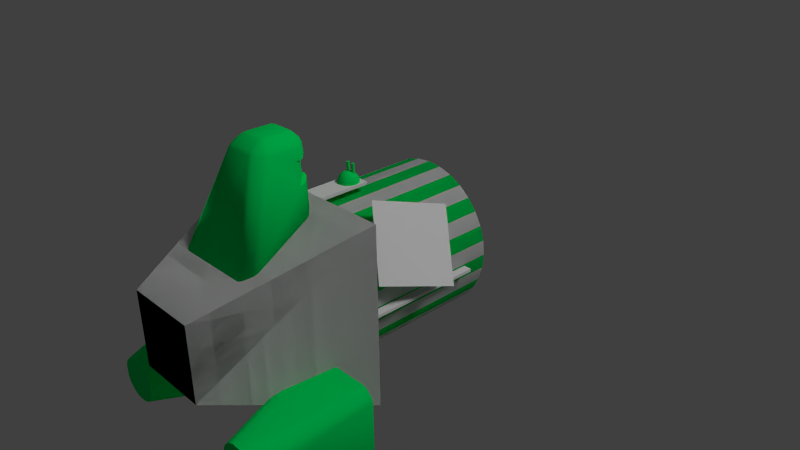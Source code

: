 # Source: Duhikycap.blend  (saved by Blender 2.65.0; exported with 4.5.12 LTS)
import bpy
from mathutils import Matrix  # noqa: F401  (used for matrix-valued properties, if any)

bpy.ops.wm.read_factory_settings(use_empty=True)
scene = bpy.context.scene
scene.name = 'Scene'

# ---- collections
col_collection_1 = bpy.data.collections.new('Collection 1'); scene.collection.children.link(col_collection_1)

# ---- materials (node trees are filled in below, after node groups)
mat_amaintexture = bpy.data.materials.new('AMainTexture')
mat_amaintexture.alpha_threshold = 0.0
mat_amaintexture.use_transparent_shadow = False
mat_amaintexture.roughness = 0.5
mat_amaintexture.line_color = (0.0, 0.0, 0.0, 1.0)
mat_fullbright = bpy.data.materials.new('Fullbright')
mat_fullbright.alpha_threshold = 0.0
mat_fullbright.use_transparent_shadow = False
mat_fullbright.diffuse_color = (0.0, 0.5972, 0.8, 1.0)
mat_fullbright.roughness = 0.5
mat_fullbright.line_color = (0.0, 0.0, 0.0, 1.0)
mat_basicmetal = bpy.data.materials.new('Basicmetal')
mat_basicmetal.alpha_threshold = 0.0
mat_basicmetal.use_transparent_shadow = False
mat_basicmetal.diffuse_color = (0.0, 0.8, 0.127, 1.0)
mat_basicmetal.roughness = 0.5
mat_basicmetal.line_color = (0.0, 0.0, 0.0, 1.0)
mat_othermetal = bpy.data.materials.new('Othermetal')
mat_othermetal.alpha_threshold = 0.0
mat_othermetal.use_transparent_shadow = False
mat_othermetal.roughness = 0.5
mat_othermetal.line_color = (0.0, 0.0, 0.0, 1.0)
mat_flatmat = bpy.data.materials.new('Flatmat')
mat_flatmat.alpha_threshold = 0.0
mat_flatmat.use_transparent_shadow = False
mat_flatmat.diffuse_color = (0.75, 0.25, 1.0, 1.0)
mat_flatmat.roughness = 0.5
mat_flatmat.line_color = (0.0, 0.0, 0.0, 1.0)

# ---- material node trees

# ---- world
world_world = bpy.data.worlds.new('World'); scene.world = world_world
world_world.color = (0.05088, 0.05088, 0.05088)
world_world.use_sun_shadow = False
world_world.sun_shadow_jitter_overblur = 0.0
world_world.cycles.sampling_method = 'MANUAL'
world_world.cycles.sample_map_resolution = 256

# ---- cameras
cam_camera = bpy.data.cameras.new('Camera')
cam_camera.clip_end = 100.0
cam_camera.lens = 35.0
cam_camera.sensor_width = 32.0
cam_camera.sensor_height = 18.0
cam_camera.ortho_scale = 7.314
cam_camera.dof.focus_distance = 0.0
cam_camera.dof.aperture_fstop = 128.0
cam_camera_001 = bpy.data.cameras.new('Camera.001')
cam_camera_001.clip_end = 100.0
cam_camera_001.lens = 35.0
cam_camera_001.sensor_width = 32.0
cam_camera_001.sensor_height = 18.0
cam_camera_001.ortho_scale = 7.314
cam_camera_001.dof.focus_distance = 0.0
cam_camera_001.dof.aperture_fstop = 128.0

# ---- lights
light_lamp = bpy.data.lights.new('Lamp', 'POINT')
light_lamp.transmission_factor = 0.0
light_lamp.cutoff_distance = 30.0
light_lamp.energy = 100.0
light_lamp.shadow_buffer_clip_start = 1.001
light_lamp.shadow_soft_size = 0.1
light_lamp.shadow_maximum_resolution = 0.006
light_lamp.use_absolute_resolution = True
light_lamp.cycles.use_multiple_importance_sampling = False
light_lamp_002 = bpy.data.lights.new('Lamp.002', 'SUN')
light_lamp_002.transmission_factor = 0.0
light_lamp_002.cutoff_distance = 30.0
light_lamp_002.angle = 0.1993
light_lamp_002.energy = 1.0
light_lamp_002.shadow_buffer_clip_start = 1.001
light_lamp_002.shadow_soft_size = 0.1
light_lamp_002.shadow_cascade_max_distance = 1000.0
light_lamp_002.cycles.use_multiple_importance_sampling = False
light_lamp_001 = bpy.data.lights.new('Lamp.001', 'SUN')
light_lamp_001.transmission_factor = 0.0
light_lamp_001.cutoff_distance = 30.0
light_lamp_001.angle = 0.1993
light_lamp_001.energy = 1.0
light_lamp_001.shadow_buffer_clip_start = 1.001
light_lamp_001.shadow_soft_size = 0.1
light_lamp_001.shadow_cascade_max_distance = 1000.0
light_lamp_001.cycles.use_multiple_importance_sampling = False

# ---- meshes
me_cylinder = bpy.data.meshes.new('Cylinder')
me_cylinder.from_pydata([(-0.152, -1.0, 1.091), (-0.152, -0.2127, 1.091), (0.152, -0.2127, 1.091), (0.152, -1.0, 1.091), (-0.152, -1.0, 1.131), (-0.152, -0.2127, 1.131), (0.152, -0.2127, 1.131), (0.152, -1.0, 1.131), (0.0, -1.0, -1.0), (0.0, 1.0, -1.0), (0.1951, -1.0, -0.9808), (0.1951, 1.0, -0.9808), (0.3827, -1.0, -0.9239), (0.3827, 1.0, -0.9239), (0.5556, -1.0, -0.8315), (0.5556, 1.0, -0.8315), (0.7071, -1.0, -0.7071), (0.7071, 1.0, -0.7071), (0.8315, -1.0, -0.5556), (0.8315, 1.0, -0.5556), (0.9239, -1.0, -0.3827), (0.9239, 1.0, -0.3827), (0.9808, -1.0, -0.1951), (0.9808, 1.0, -0.1951), (1.0, -1.0, -1.51e-07), (1.0, 1.0, 0.0), (0.9808, -1.0, 0.1951), (0.9808, 1.0, 0.1951), (0.9239, -1.0, 0.3827), (0.9239, 1.0, 0.3827), (0.8315, -1.0, 0.5556), (0.8315, 1.0, 0.5556), (0.7071, -1.0, 0.7071), (0.7071, 1.0, 0.7071), (0.5556, -1.0, 0.8315), (0.5556, 1.0, 0.8315), (0.3827, -1.0, 0.9239), (0.3827, 1.0, 0.9239), (0.1951, -1.0, 0.9808), (0.1951, 1.0, 0.9808), (-3.258e-07, -1.0, 1.0), (-3.258e-07, 1.0, 1.0), (-0.1951, -1.0, 0.9808), (-0.1951, 1.0, 0.9808), (-0.3827, -1.0, 0.9239), (-0.3827, 1.0, 0.9239), (-0.5556, -1.0, 0.8315), (-0.5556, 1.0, 0.8315), (-0.7071, -1.0, 0.7071), (-0.7071, 1.0, 0.7071), (-0.8315, -1.0, 0.5556), (-0.8315, 1.0, 0.5556), (-0.9239, -1.0, 0.3827), (-0.9239, 1.0, 0.3827), (-0.9808, -1.0, 0.1951), (-0.9808, 1.0, 0.1951), (-1.0, -1.0, -1.041e-06), (-1.0, 1.0, -8.901e-07), (-0.9808, -1.0, -0.1951), (-0.9808, 1.0, -0.1951), (-0.9239, -1.0, -0.3827), (-0.9239, 1.0, -0.3827), (-0.8315, -1.0, -0.5556), (-0.8315, 1.0, -0.5556), (-0.7071, -1.0, -0.7071), (-0.7071, 1.0, -0.7071), (-0.5556, -1.0, -0.8315), (-0.5556, 1.0, -0.8315), (-0.3827, -1.0, -0.9239), (-0.3827, 1.0, -0.9239), (-0.1951, -1.0, -0.9808), (-0.1951, 1.0, -0.9808), (0.2889, 1.462, 0.02845), (-0.5, -3.0, -0.5), (-1.2, -1.0, -1.2), (1.2, -1.0, -1.2), (0.5, -3.0, -0.5), (-0.5, -3.0, 0.5), (-1.2, -1.0, 1.2), (1.2, -1.0, 1.2), (0.5, -3.0, 0.5), (1.021, -1.0, -0.04336), (1.021, 0.6107, -0.04336), (1.128, 0.6107, -0.04336), (1.128, -1.0, -0.04336), (1.021, -1.0, -0.003791), (1.021, 0.6107, -0.003791), (1.128, 0.6107, -0.003791), (1.128, -1.0, -0.003791), (1.122, -0.9093, 0.3615), (1.406, 0.01518, 0.1073), (0.6135, -0.5393, 1.139), (0.8976, 0.3852, 0.885)], [], [(4, 5, 1, 0), (5, 6, 2, 1), (6, 7, 3, 2), (7, 4, 0, 3), (0, 1, 2, 3), (7, 6, 5, 4), (8, 9, 11, 10), (10, 11, 13, 12), (12, 13, 15, 14), (14, 15, 17, 16), (16, 17, 19, 18), (18, 19, 21, 20), (20, 21, 23, 22), (22, 23, 25, 24), (24, 25, 27, 26), (26, 27, 29, 28), (28, 29, 31, 30), (30, 31, 33, 32), (32, 33, 35, 34), (34, 35, 37, 36), (36, 37, 39, 38), (38, 39, 41, 40), (40, 41, 43, 42), (42, 43, 45, 44), (44, 45, 47, 46), (46, 47, 49, 48), (48, 49, 51, 50), (50, 51, 53, 52), (52, 53, 55, 54), (54, 55, 57, 56), (56, 57, 59, 58), (58, 59, 61, 60), (60, 61, 63, 62), (62, 63, 65, 64), (64, 65, 67, 66), (66, 67, 69, 68), (11, 9, 13), (70, 71, 9, 8), (68, 69, 71, 70), (79, 38, 40), (9, 71, 13), (71, 69, 13), (69, 67, 13), (67, 65, 13), (65, 63, 13), (63, 61, 13), (61, 59, 13), (59, 57, 13), (53, 51, 13), (51, 49, 13), (49, 47, 45), (13, 49, 45), (39, 43, 41), (39, 45, 43), (13, 45, 72), (35, 39, 37), (33, 39, 35), (31, 39, 33), (29, 39, 31), (27, 39, 29), (25, 39, 27), (23, 39, 25), (21, 39, 23), (15, 13, 17), (13, 72, 17), (39, 21, 19), (17, 39, 19), (45, 39, 72), (72, 39, 17), (77, 78, 74, 73), (40, 78, 79), (79, 80, 76, 75), (80, 77, 73, 76), (73, 74, 75, 76), (80, 79, 78, 77), (78, 40, 42), (78, 42, 44), (78, 44, 46), (78, 46, 48), (78, 48, 50), (78, 50, 52), (78, 52, 54), (78, 54, 56), (78, 56, 74), (74, 56, 58), (74, 58, 60), (74, 60, 62), (74, 62, 64), (74, 64, 66), (74, 66, 68), (74, 68, 70), (74, 70, 8), (8, 75, 74), (75, 8, 10), (75, 10, 12), (75, 12, 14), (75, 14, 16), (75, 16, 18), (75, 18, 20), (75, 20, 22), (75, 22, 24), (24, 79, 75), (79, 24, 26), (79, 26, 28), (79, 28, 30), (79, 30, 32), (79, 32, 34), (79, 34, 36), (79, 36, 38), (85, 86, 82, 81), (86, 87, 83, 82), (87, 88, 84, 83), (88, 85, 81, 84), (81, 82, 83, 84), (88, 87, 86, 85), (92, 91, 89, 90), (57, 55, 13), (55, 53, 13)])
me_cylinder.polygons.foreach_set('use_smooth', [0, 0, 0, 0, 0, 0, 1, 1, 1, 1, 1, 1, 1, 1, 1, 1, 1, 1, 1, 1, 1, 1, 1, 1, 1, 1, 1, 1, 1, 1, 1, 1, 1, 1, 1, 1, 0, 1, 1, 0, 0, 0, 0, 0, 0, 0, 0, 0, 0, 0, 0, 0, 0, 0, 0, 0, 0, 0, 0, 0, 0, 0, 0, 0, 0, 0, 0, 0, 0, 0, 0, 0, 0, 0, 0, 0, 0, 0, 0, 0, 0, 0, 0, 0, 0, 0, 0, 0, 0, 0, 0, 0, 0, 0, 0, 0, 0, 0, 0, 0, 0, 0, 0, 0, 0, 0, 0, 0, 0, 0, 0, 0, 0, 0, 0, 0, 0, 0])
me_cylinder.polygons.foreach_set('material_index', [0, 0, 0, 0, 0, 0, 0, 2, 0, 2, 0, 2, 0, 2, 0, 2, 0, 2, 0, 2, 0, 2, 0, 2, 0, 2, 0, 2, 0, 2, 0, 2, 0, 2, 0, 2, 0, 2, 0, 1, 0, 0, 0, 0, 0, 0, 0, 0, 0, 0, 0, 0, 0, 0, 4, 0, 0, 0, 0, 0, 0, 0, 0, 0, 4, 0, 0, 4, 4, 3, 1, 3, 1, 3, 3, 1, 1, 1, 1, 1, 1, 1, 1, 1, 1, 1, 1, 1, 1, 1, 1, 1, 1, 1, 1, 1, 1, 1, 1, 1, 1, 1, 1, 1, 1, 1, 1, 1, 1, 0, 0, 0, 0, 0, 0, 0, 0, 0])
_k = set([(8, 10), (8, 70), (9, 11), (9, 71), (10, 12), (11, 13), (12, 14), (13, 15), (14, 16), (15, 17), (16, 18), (17, 19), (18, 20), (19, 21), (20, 22), (21, 23), (22, 24), (23, 25), (24, 26), (25, 27), (26, 28), (27, 29), (28, 30), (29, 31), (30, 32), (31, 33), (32, 34), (33, 35), (34, 36), (35, 37), (36, 38), (37, 39), (38, 40), (39, 41), (40, 42), (41, 43), (42, 44), (43, 45), (44, 46), (45, 47), (46, 48), (47, 49), (48, 50), (49, 51), (50, 52), (51, 53), (52, 54), (53, 55), (54, 56), (55, 57), (56, 58), (57, 59), (58, 60), (59, 61), (60, 62), (61, 63), (62, 64), (63, 65), (64, 66), (65, 67), (66, 68), (67, 69), (68, 70), (69, 71)])
me_cylinder.attributes.new('sharp_edge', 'BOOLEAN', 'EDGE').data.foreach_set('value', [ (min(e.vertices), max(e.vertices)) in _k for e in me_cylinder.edges])
_uv = me_cylinder.uv_layers.new(name='UVMap')
_uv.uv.foreach_set('vector', [0.1222, 0.1204, 0.5531, 0.1204, 0.5531, 0.5514, 0.1222, 0.5514, 0.1222, 0.1204, 0.5531, 0.1204, 0.5531, 0.5514, 0.1222, 0.5514, 0.1222, 0.1204, 0.5531, 0.1204, 0.5531, 0.5514, 0.1222, 0.5514, 0.1222, 0.1204, 0.5531, 0.1204, 0.5531, 0.5514, 0.1222, 0.5514, 0.1222, 0.1204, 0.5531, 0.1204, 0.5531, 0.5514, 0.1222, 0.5514, 0.1222, 0.1204, 0.5531, 0.1204, 0.5531, 0.5514, 0.1222, 0.5514, 0.4662, 0.895, 0.4727, 0.6731, 0.5018, 0.6731, 0.4954, 0.895, 0.4954, 0.895, 0.5018, 0.6731, 0.5309, 0.6731, 0.5245, 0.895, 0.5245, 0.895, 0.5309, 0.6731, 0.5601, 0.6731, 0.5536, 0.895, 0.5536, 0.895, 0.5601, 0.6731, 0.5892, 0.6731, 0.5828, 0.895, 0.5828, 0.895, 0.5892, 0.6731, 0.6183, 0.6731, 0.6119, 0.895, 0.6119, 0.895, 0.6183, 0.6731, 0.6475, 0.6731, 0.641, 0.895, 0.641, 0.895, 0.6475, 0.6731, 0.6766, 0.6731, 0.6701, 0.895, 0.6701, 0.895, 0.6766, 0.6731, 0.7057, 0.6731, 0.6993, 0.895, 0.6993, 0.895, 0.7057, 0.6731, 0.7349, 0.6731, 0.7284, 0.895, 0.7284, 0.895, 0.7349, 0.6731, 0.764, 0.6731, 0.7575, 0.895, 0.7575, 0.895, 0.764, 0.6731, 0.7931, 0.6731, 0.7867, 0.895, 0.7867, 0.895, 0.7931, 0.6731, 0.8222, 0.6731, 0.8158, 0.895, 0.8158, 0.895, 0.8222, 0.6731, 0.8514, 0.6731, 0.8449, 0.895, 0.8449, 0.895, 0.8514, 0.6731, 0.8805, 0.6731, 0.874, 0.895, 0.874, 0.895, 0.8805, 0.6731, 0.9096, 0.6731, 0.9032, 0.8951, 0.9032, 0.8951, 0.9096, 0.6731, 0.9388, 0.6731, 0.9323, 0.8951, 0.0001725, 0.8951, 0.006592, 0.6731, 0.03572, 0.6731, 0.0293, 0.8951, 0.0293, 0.8951, 0.03572, 0.6731, 0.06485, 0.6731, 0.05843, 0.895, 0.05843, 0.895, 0.06485, 0.6731, 0.09398, 0.6731, 0.08756, 0.895, 0.08756, 0.895, 0.09398, 0.6731, 0.1231, 0.6731, 0.1167, 0.895, 0.1167, 0.895, 0.1231, 0.6731, 0.1522, 0.6731, 0.1458, 0.895, 0.1458, 0.895, 0.1522, 0.6731, 0.1814, 0.6731, 0.175, 0.895, 0.175, 0.895, 0.1814, 0.6731, 0.2105, 0.6731, 0.2041, 0.895, 0.2041, 0.895, 0.2105, 0.6731, 0.2396, 0.6731, 0.2332, 0.895, 0.2332, 0.895, 0.2396, 0.6731, 0.2688, 0.6731, 0.2623, 0.895, 0.2623, 0.895, 0.2688, 0.6731, 0.2979, 0.6731, 0.2915, 0.895, 0.2915, 0.895, 0.2979, 0.6731, 0.327, 0.6731, 0.3206, 0.895, 0.3206, 0.895, 0.327, 0.6731, 0.3562, 0.6731, 0.3497, 0.895, 0.3497, 0.895, 0.3562, 0.6731, 0.3853, 0.6731, 0.3789, 0.895, 0.3789, 0.895, 0.3853, 0.6731, 0.4144, 0.6731, 0.408, 0.895, 0.8469, 0.2645, 0.8321, 0.2717, 0.8593, 0.2538, 0.4371, 0.895, 0.4435, 0.6731, 0.4727, 0.6731, 0.4662, 0.895, 0.408, 0.895, 0.4144, 0.6731, 0.4435, 0.6731, 0.4371, 0.895, 0.9998, 0.3691, 0.8685, 0.3984, 0.8354, 0.3932, 0.8321, 0.2717, 0.811, 0.2772, 0.8593, 0.2538, 0.811, 0.2772, 0.7869, 0.2779, 0.8593, 0.2538, 0.7869, 0.2779, 0.7613, 0.2726, 0.8593, 0.2538, 0.7613, 0.2726, 0.7362, 0.2611, 0.8593, 0.2538, 0.7362, 0.2611, 0.7132, 0.2433, 0.8593, 0.2538, 0.7132, 0.2433, 0.6941, 0.2199, 0.8593, 0.2538, 0.6941, 0.2199, 0.6804, 0.1919, 0.8593, 0.2538, 0.6804, 0.1919, 0.6731, 0.1607, 0.8593, 0.2538, 0.6795, 0.1041, 0.6931, 0.07386, 0.8593, 0.2538, 0.6931, 0.07386, 0.7134, 0.04721, 0.8593, 0.2538, 0.7134, 0.04721, 0.7321, 0.03, 0.7545, 0.01819, 0.8593, 0.2538, 0.7134, 0.04721, 0.7545, 0.01819, 0.8522, 0.003594, 0.7923, 0.004638, 0.8222, 0.0001725, 0.8522, 0.003594, 0.7545, 0.01819, 0.7923, 0.004638, 0.8593, 0.2538, 0.7545, 0.01819, 0.8485, 0.1232, 0.8843, 0.006827, 0.8522, 0.003594, 0.8685, 0.003102, 0.9039, 0.01577, 0.8522, 0.003594, 0.8843, 0.006827, 0.9229, 0.03035, 0.8522, 0.003594, 0.9039, 0.01577, 0.9392, 0.05031, 0.8522, 0.003594, 0.9229, 0.03035, 0.9513, 0.07487, 0.8522, 0.003594, 0.9392, 0.05031, 0.9578, 0.1028, 0.8522, 0.003594, 0.9513, 0.07487, 0.9578, 0.1327, 0.8522, 0.003594, 0.9578, 0.1028, 0.9509, 0.1628, 0.8522, 0.003594, 0.9578, 0.1327, 0.8903, 0.2389, 0.8593, 0.2538, 0.9165, 0.2165, 0.8593, 0.2538, 0.8485, 0.1232, 0.9165, 0.2165, 0.8522, 0.003594, 0.9509, 0.1628, 0.9369, 0.1913, 0.9165, 0.2165, 0.8522, 0.003594, 0.9369, 0.1913, 0.7545, 0.01819, 0.8522, 0.003594, 0.8485, 0.1232, 0.8485, 0.1232, 0.8522, 0.003594, 0.9165, 0.2165, 0.2723, 0.4007, 0.0001725, 0.4906, 0.0001731, 0.1824, 0.2723, 0.2723, 0.8354, 0.3932, 0.6731, 0.3691, 0.9998, 0.3691, 0.6728, 0.4906, 0.4007, 0.4007, 0.4007, 0.2723, 0.6728, 0.1824, 0.4007, 0.4007, 0.2723, 0.4007, 0.2723, 0.2723, 0.4007, 0.2723, 0.2723, 0.2723, 0.1824, 0.0001725, 0.4906, 0.0001729, 0.4007, 0.2723, 0.4007, 0.4007, 0.4906, 0.6728, 0.1824, 0.6728, 0.2723, 0.4007, 0.6731, 0.3691, 0.8354, 0.3932, 0.8017, 0.3987, 0.6731, 0.3691, 0.8017, 0.3987, 0.7763, 0.4066, 0.6731, 0.3691, 0.7763, 0.4066, 0.7547, 0.4179, 0.6731, 0.3691, 0.7547, 0.4179, 0.7358, 0.4334, 0.6731, 0.3691, 0.7358, 0.4334, 0.7204, 0.4528, 0.6731, 0.3691, 0.7204, 0.4528, 0.7083, 0.4731, 0.6731, 0.3691, 0.7083, 0.4731, 0.7003, 0.4967, 0.6731, 0.3691, 0.7003, 0.4967, 0.6972, 0.5199, 0.6731, 0.3691, 0.6972, 0.5199, 0.6744, 0.6645, 0.6744, 0.6645, 0.6972, 0.5199, 0.7004, 0.5432, 0.6744, 0.6645, 0.7004, 0.5432, 0.7079, 0.5654, 0.6744, 0.6645, 0.7079, 0.5654, 0.7195, 0.5855, 0.6744, 0.6645, 0.7195, 0.5855, 0.7355, 0.6032, 0.6744, 0.6645, 0.7355, 0.6032, 0.7558, 0.6181, 0.6744, 0.6645, 0.7558, 0.6181, 0.7797, 0.6294, 0.6744, 0.6645, 0.7797, 0.6294, 0.8093, 0.6379, 0.6744, 0.6645, 0.8093, 0.6379, 0.8442, 0.6443, 0.8442, 0.6443, 0.9817, 0.6728, 0.6744, 0.6645, 0.9817, 0.6728, 0.8442, 0.6443, 0.8765, 0.6419, 0.9817, 0.6728, 0.8765, 0.6419, 0.8954, 0.637, 0.9817, 0.6728, 0.8954, 0.637, 0.9115, 0.6281, 0.9817, 0.6728, 0.9115, 0.6281, 0.9285, 0.6156, 0.9817, 0.6728, 0.9285, 0.6156, 0.9427, 0.5999, 0.9817, 0.6728, 0.9427, 0.5999, 0.9534, 0.5817, 0.9817, 0.6728, 0.9534, 0.5817, 0.9613, 0.5594, 0.9817, 0.6728, 0.9613, 0.5594, 0.9682, 0.5273, 0.9682, 0.5273, 0.9998, 0.3691, 0.9817, 0.6728, 0.9998, 0.3691, 0.9682, 0.5273, 0.965, 0.496, 0.9998, 0.3691, 0.965, 0.496, 0.9584, 0.4716, 0.9998, 0.3691, 0.9584, 0.4716, 0.9481, 0.4508, 0.9998, 0.3691, 0.9481, 0.4508, 0.9335, 0.4325, 0.9998, 0.3691, 0.9335, 0.4325, 0.9152, 0.4175, 0.9998, 0.3691, 0.9152, 0.4175, 0.8939, 0.4063, 0.9998, 0.3691, 0.8939, 0.4063, 0.8685, 0.3984, 0.1222, 0.1204, 0.5531, 0.1204, 0.5531, 0.5514, 0.1222, 0.5514, 0.1222, 0.1204, 0.5531, 0.1204, 0.5531, 0.5514, 0.1222, 0.5514, 0.1222, 0.1204, 0.5531, 0.1204, 0.5531, 0.5514, 0.1222, 0.5514, 0.1222, 0.1204, 0.5531, 0.1204, 0.5531, 0.5514, 0.1222, 0.5514, 0.1222, 0.1204, 0.5531, 0.1204, 0.5531, 0.5514, 0.1222, 0.5514, 0.1222, 0.1204, 0.5531, 0.1204, 0.5531, 0.5514, 0.1222, 0.5514, 0.4007, 0.4007, 0.2723, 0.4007, 0.2723, 0.2723, 0.4007, 0.2723, 0.6731, 0.1607, 0.6731, 0.132, 0.8593, 0.2538, 0.6731, 0.132, 0.6795, 0.1041, 0.8593, 0.2538])
me_cylinder.materials.append(mat_amaintexture)
me_cylinder.materials.append(mat_fullbright)
me_cylinder.materials.append(mat_basicmetal)
me_cylinder.materials.append(mat_othermetal)
me_cylinder.materials.append(mat_flatmat)
me_cylinder.use_remesh_preserve_volume = False
me_cylinder.use_remesh_preserve_attributes = False
me_cylinder.use_mirror_vertex_groups = False
me_cylinder.update()
me_cube_002 = bpy.data.meshes.new('Cube.002')
me_cube_002.from_pydata([(0.798, -2.904, -1.135), (0.8304, -2.904, -1.215), (0.9178, -2.904, -1.302), (0.9982, -2.904, -1.335), (0.6622, -1.501, -1.627), (0.5995, -1.501, -1.601), (0.5314, -1.501, -1.533), (0.5061, -1.501, -1.471), (1.648, -1.501, -1.471), (1.623, -1.501, -1.533), (1.554, -1.501, -1.601), (1.492, -1.501, -1.627), (1.156, -2.904, -1.335), (1.236, -2.904, -1.302), (1.324, -2.904, -1.215), (1.356, -2.904, -1.135), (0.9982, -2.904, -0.7768), (0.9178, -2.904, -0.8092), (0.8304, -2.904, -0.8966), (0.798, -2.904, -0.9769), (0.5061, -1.501, -0.641), (0.5314, -1.501, -0.5783), (0.5995, -1.501, -0.5101), (0.6622, -1.501, -0.4848), (1.492, -1.501, -0.4848), (1.554, -1.501, -0.5101), (1.623, -1.501, -0.5783), (1.648, -1.501, -0.641), (1.356, -2.904, -0.9769), (1.324, -2.904, -0.8966), (1.236, -2.904, -0.8092), (1.156, -2.904, -0.7768)], [], [(17, 22, 21, 18), (25, 30, 29, 26), (3, 4, 11, 12), (31, 24, 23, 16), (19, 20, 7, 0), (16, 31, 28), (27, 28, 15, 8), (13, 10, 9, 14), (16, 23, 22, 17), (20, 19, 18, 21), (4, 3, 2, 5), (0, 7, 6, 1), (24, 31, 30, 25), (28, 27, 26, 29), (12, 11, 10, 13), (8, 15, 14, 9), (5, 2, 1, 6), (17, 16, 18), (19, 18, 16), (19, 16, 28), (15, 14, 12), (29, 28, 30), (19, 28, 15), (0, 19, 15), (1, 0, 2), (3, 2, 0), (31, 30, 28), (12, 3, 0), (14, 13, 12), (0, 15, 12), (23, 24, 8), (20, 21, 23), (9, 10, 11), (24, 25, 27), (7, 20, 8), (5, 6, 7), (7, 8, 4), (27, 8, 24), (4, 5, 7), (11, 4, 8), (8, 9, 11), (25, 26, 27), (21, 22, 23), (20, 23, 8)])
me_cube_002.polygons.foreach_set('use_smooth', [1, 1, 1, 1, 1, 0, 1, 1, 1, 1, 1, 1, 1, 1, 1, 1, 1, 0, 0, 0, 0, 0, 0, 0, 0, 0, 0, 0, 0, 0, 0, 0, 0, 0, 0, 0, 0, 0, 0, 0, 0, 0, 0, 0])
_k = set([(0, 1), (0, 19), (1, 2), (2, 3), (3, 12), (4, 5), (4, 11), (5, 6), (6, 7), (7, 20), (8, 9), (8, 27), (9, 10), (10, 11), (12, 13), (13, 14), (14, 15), (15, 28), (16, 17), (16, 31), (17, 18), (18, 19), (20, 21), (21, 22), (22, 23), (23, 24), (24, 25), (25, 26), (26, 27), (28, 29), (29, 30), (30, 31)])
me_cube_002.attributes.new('sharp_edge', 'BOOLEAN', 'EDGE').data.foreach_set('value', [ (min(e.vertices), max(e.vertices)) in _k for e in me_cube_002.edges])
_uv = me_cube_002.uv_layers.new(name='UVMap')
_uv.uv.foreach_set('vector', [0.000327, 0.1756, 0.3721, 0.2548, 0.3721, 0.2367, 0.000327, 0.1524, 0.6092, 0.6272, 0.5248, 0.2554, 0.548, 0.2554, 0.6272, 0.6272, 0.7335, 0.2554, 0.6445, 0.6272, 0.8643, 0.6272, 0.7753, 0.2554, 0.5036, 0.2554, 0.5926, 0.6272, 0.3728, 0.6272, 0.4618, 0.2554, 0.000327, 0.1311, 0.3721, 0.2201, 0.3721, 0.000327, 0.000327, 0.08934, 0.1226, 0.8491, 0.1644, 0.8491, 0.2174, 0.7961, 0.3721, 0.4752, 0.000327, 0.3862, 0.000327, 0.3444, 0.3721, 0.2554, 0.3728, 0.07955, 0.7446, 0.000327, 0.7446, 0.01839, 0.3728, 0.1027, 0.9705, 0.2554, 0.8815, 0.6272, 0.8649, 0.6272, 0.9493, 0.2554, 0.3721, 0.2201, 0.000327, 0.1311, 0.000327, 0.1524, 0.3721, 0.2367, 0.6445, 0.6272, 0.7335, 0.2554, 0.7122, 0.2554, 0.6279, 0.6272, 0.3728, 0.2548, 0.7446, 0.1658, 0.7446, 0.1492, 0.3728, 0.2335, 0.5926, 0.6272, 0.5036, 0.2554, 0.5248, 0.2554, 0.6092, 0.6272, 0.000327, 0.3862, 0.3721, 0.4752, 0.3721, 0.4918, 0.000327, 0.4075, 0.6759, 0.6279, 0.7649, 0.9997, 0.7816, 0.9997, 0.6972, 0.6279, 0.7446, 0.03499, 0.3728, 0.124, 0.3728, 0.1027, 0.7446, 0.01839, 0.7446, 0.1311, 0.3728, 0.2103, 0.3728, 0.2335, 0.7446, 0.1492, 0.1014, 0.8405, 0.1226, 0.8491, 0.0782, 0.8173, 0.06961, 0.7961, 0.0782, 0.8173, 0.1226, 0.8491, 0.06961, 0.7961, 0.1226, 0.8491, 0.2174, 0.7961, 0.7983, 0.05336, 0.7897, 0.03207, 0.7452, 0.000327, 0.7897, 0.223, 0.7983, 0.2017, 0.7665, 0.2462, 0.06961, 0.7961, 0.2174, 0.7961, 0.2174, 0.7543, 0.2243, 0.8073, 0.2243, 0.8491, 0.3721, 0.8073, 0.7538, 0.1027, 0.7452, 0.124, 0.777, 0.07955, 0.7983, 0.07097, 0.777, 0.07955, 0.7452, 0.124, 0.7452, 0.2548, 0.7665, 0.2462, 0.7983, 0.2017, 0.84, 0.1247, 0.7983, 0.1247, 0.7452, 0.1777, 0.7897, 0.03207, 0.7665, 0.008914, 0.7452, 0.000327, 0.2243, 0.8073, 0.3721, 0.8073, 0.3191, 0.7543, 0.4141, 0.889, 0.6339, 0.889, 0.6753, 0.6279, 0.3728, 0.8477, 0.3795, 0.8643, 0.4141, 0.889, 0.3241, 0.8745, 0.306, 0.8564, 0.2894, 0.8497, 0.000327, 0.7536, 0.01693, 0.7469, 0.04169, 0.7123, 0.06961, 0.5338, 0.06961, 0.7536, 0.3721, 0.5338, 0.09437, 0.4992, 0.07631, 0.5172, 0.06961, 0.5338, 0.06961, 0.5338, 0.3721, 0.5338, 0.111, 0.4925, 0.04169, 0.7123, 0.04169, 0.4925, 0.000327, 0.7536, 0.111, 0.4925, 0.09437, 0.4992, 0.06961, 0.5338, 0.2894, 0.8497, 0.06961, 0.8497, 0.3308, 0.8911, 0.3308, 0.8911, 0.3241, 0.8745, 0.2894, 0.8497, 0.01693, 0.7469, 0.03499, 0.7289, 0.04169, 0.7123, 0.3795, 0.8643, 0.3975, 0.8823, 0.4141, 0.889, 0.3728, 0.8477, 0.4141, 0.889, 0.6753, 0.6279])
me_cube_002.materials.append(mat_basicmetal)
me_cube_002.use_remesh_preserve_volume = False
me_cube_002.use_remesh_preserve_attributes = False
me_cube_002.use_mirror_vertex_groups = False
me_cube_002.update()
me_cube_001 = bpy.data.meshes.new('Cube.001')
me_cube_001.from_pydata([(0.798, -2.904, -1.135), (0.8304, -2.904, -1.215), (0.9178, -2.904, -1.302), (0.9982, -2.904, -1.335), (0.6622, -1.501, -1.627), (0.5995, -1.501, -1.601), (0.5314, -1.501, -1.533), (0.5061, -1.501, -1.471), (1.648, -1.501, -1.471), (1.623, -1.501, -1.533), (1.554, -1.501, -1.601), (1.492, -1.501, -1.627), (1.156, -2.904, -1.335), (1.236, -2.904, -1.302), (1.324, -2.904, -1.215), (1.356, -2.904, -1.135), (0.9982, -2.904, -0.7768), (0.9178, -2.904, -0.8092), (0.8304, -2.904, -0.8966), (0.798, -2.904, -0.9769), (0.5061, -1.501, -0.641), (0.5314, -1.501, -0.5783), (0.5995, -1.501, -0.5101), (0.6622, -1.501, -0.4848), (1.492, -1.501, -0.4848), (1.554, -1.501, -0.5101), (1.623, -1.501, -0.5783), (1.648, -1.501, -0.641), (1.356, -2.904, -0.9769), (1.324, -2.904, -0.8966), (1.236, -2.904, -0.8092), (1.156, -2.904, -0.7768)], [], [(17, 22, 21, 18), (25, 30, 29, 26), (3, 4, 11, 12), (31, 24, 23, 16), (19, 20, 7, 0), (16, 31, 28), (27, 28, 15, 8), (13, 10, 9, 14), (16, 23, 22, 17), (20, 19, 18, 21), (4, 3, 2, 5), (0, 7, 6, 1), (24, 31, 30, 25), (28, 27, 26, 29), (12, 11, 10, 13), (8, 15, 14, 9), (5, 2, 1, 6), (17, 16, 18), (19, 18, 16), (19, 16, 28), (15, 14, 12), (29, 28, 30), (19, 28, 15), (0, 19, 15), (1, 0, 2), (3, 2, 0), (31, 30, 28), (12, 3, 0), (14, 13, 12), (0, 15, 12), (23, 24, 8), (20, 21, 23), (9, 10, 11), (24, 25, 27), (7, 20, 8), (5, 6, 7), (7, 8, 4), (27, 8, 24), (4, 5, 7), (11, 4, 8), (8, 9, 11), (25, 26, 27), (21, 22, 23), (20, 23, 8)])
me_cube_001.polygons.foreach_set('use_smooth', [1, 1, 1, 1, 1, 0, 1, 1, 1, 1, 1, 1, 1, 1, 1, 1, 1, 0, 0, 0, 0, 0, 0, 0, 0, 0, 0, 0, 0, 0, 0, 0, 0, 0, 0, 0, 0, 0, 0, 0, 0, 0, 0, 0])
_k = set([(0, 1), (0, 19), (1, 2), (2, 3), (3, 12), (4, 5), (4, 11), (5, 6), (6, 7), (7, 20), (8, 9), (8, 27), (9, 10), (10, 11), (12, 13), (13, 14), (14, 15), (15, 28), (16, 17), (16, 31), (17, 18), (18, 19), (20, 21), (21, 22), (22, 23), (23, 24), (24, 25), (25, 26), (26, 27), (28, 29), (29, 30), (30, 31)])
me_cube_001.attributes.new('sharp_edge', 'BOOLEAN', 'EDGE').data.foreach_set('value', [ (min(e.vertices), max(e.vertices)) in _k for e in me_cube_001.edges])
_uv = me_cube_001.uv_layers.new(name='UVMap')
_uv.uv.foreach_set('vector', [0.000327, 0.1756, 0.3721, 0.2548, 0.3721, 0.2367, 0.000327, 0.1524, 0.6092, 0.6272, 0.5248, 0.2554, 0.548, 0.2554, 0.6272, 0.6272, 0.7335, 0.2554, 0.6445, 0.6272, 0.8643, 0.6272, 0.7753, 0.2554, 0.5036, 0.2554, 0.5926, 0.6272, 0.3728, 0.6272, 0.4618, 0.2554, 0.000327, 0.1311, 0.3721, 0.2201, 0.3721, 0.000327, 0.000327, 0.08934, 0.1226, 0.8491, 0.1644, 0.8491, 0.2174, 0.7961, 0.3721, 0.4752, 0.000327, 0.3862, 0.000327, 0.3444, 0.3721, 0.2554, 0.3728, 0.07955, 0.7446, 0.000327, 0.7446, 0.01839, 0.3728, 0.1027, 0.9705, 0.2554, 0.8815, 0.6272, 0.8649, 0.6272, 0.9493, 0.2554, 0.3721, 0.2201, 0.000327, 0.1311, 0.000327, 0.1524, 0.3721, 0.2367, 0.6445, 0.6272, 0.7335, 0.2554, 0.7122, 0.2554, 0.6279, 0.6272, 0.3728, 0.2548, 0.7446, 0.1658, 0.7446, 0.1492, 0.3728, 0.2335, 0.5926, 0.6272, 0.5036, 0.2554, 0.5248, 0.2554, 0.6092, 0.6272, 0.000327, 0.3862, 0.3721, 0.4752, 0.3721, 0.4918, 0.000327, 0.4075, 0.6759, 0.6279, 0.7649, 0.9997, 0.7816, 0.9997, 0.6972, 0.6279, 0.7446, 0.03499, 0.3728, 0.124, 0.3728, 0.1027, 0.7446, 0.01839, 0.7446, 0.1311, 0.3728, 0.2103, 0.3728, 0.2335, 0.7446, 0.1492, 0.1014, 0.8405, 0.1226, 0.8491, 0.0782, 0.8173, 0.06961, 0.7961, 0.0782, 0.8173, 0.1226, 0.8491, 0.06961, 0.7961, 0.1226, 0.8491, 0.2174, 0.7961, 0.7983, 0.05336, 0.7897, 0.03207, 0.7452, 0.000327, 0.7897, 0.223, 0.7983, 0.2017, 0.7665, 0.2462, 0.06961, 0.7961, 0.2174, 0.7961, 0.2174, 0.7543, 0.2243, 0.8073, 0.2243, 0.8491, 0.3721, 0.8073, 0.7538, 0.1027, 0.7452, 0.124, 0.777, 0.07955, 0.7983, 0.07097, 0.777, 0.07955, 0.7452, 0.124, 0.7452, 0.2548, 0.7665, 0.2462, 0.7983, 0.2017, 0.84, 0.1247, 0.7983, 0.1247, 0.7452, 0.1777, 0.7897, 0.03207, 0.7665, 0.008914, 0.7452, 0.000327, 0.2243, 0.8073, 0.3721, 0.8073, 0.3191, 0.7543, 0.4141, 0.889, 0.6339, 0.889, 0.6753, 0.6279, 0.3728, 0.8477, 0.3795, 0.8643, 0.4141, 0.889, 0.3241, 0.8745, 0.306, 0.8564, 0.2894, 0.8497, 0.000327, 0.7536, 0.01693, 0.7469, 0.04169, 0.7123, 0.06961, 0.5338, 0.06961, 0.7536, 0.3721, 0.5338, 0.09437, 0.4992, 0.07631, 0.5172, 0.06961, 0.5338, 0.06961, 0.5338, 0.3721, 0.5338, 0.111, 0.4925, 0.04169, 0.7123, 0.04169, 0.4925, 0.000327, 0.7536, 0.111, 0.4925, 0.09437, 0.4992, 0.06961, 0.5338, 0.2894, 0.8497, 0.06961, 0.8497, 0.3308, 0.8911, 0.3308, 0.8911, 0.3241, 0.8745, 0.2894, 0.8497, 0.01693, 0.7469, 0.03499, 0.7289, 0.04169, 0.7123, 0.3795, 0.8643, 0.3975, 0.8823, 0.4141, 0.889, 0.3728, 0.8477, 0.4141, 0.889, 0.6753, 0.6279])
me_cube_001.materials.append(mat_basicmetal)
me_cube_001.use_remesh_preserve_volume = False
me_cube_001.use_remesh_preserve_attributes = False
me_cube_001.use_mirror_vertex_groups = False
me_cube_001.update()
me_cube = bpy.data.meshes.new('Cube')
me_cube.from_pydata([(-0.4858, -0.8807, -0.966), (-0.5309, -0.8552, -0.9567), (-0.5982, -0.7453, -0.9177), (-0.6067, -0.6841, -0.8958), (-0.4116, 0.1452, -0.6032), (-0.3829, 0.1912, -0.587), (-0.2701, 0.2803, -0.5554), (-0.2191, 0.2982, -0.5491), (0.2221, 0.2982, -0.5491), (0.2721, 0.2792, -0.5558), (0.3756, 0.1896, -0.5877), (0.4017, 0.1426, -0.6044), (0.6046, -0.6848, -0.8968), (0.5976, -0.7461, -0.9186), (0.5333, -0.8547, -0.9568), (0.4888, -0.8807, -0.966), (-0.1718, -0.4028, 0.2287), (-0.1618, -0.3688, 0.2709), (-0.2117, -0.3412, 0.2718), (-0.2197, -0.3814, 0.2282), (-0.198, -0.2533, 0.3314), (-0.1416, -0.2397, 0.3583), (-0.1382, -0.188, 0.3742), (-0.1882, -0.1933, 0.356), (-0.2726, -0.274, 0.2681), (-0.2945, -0.2228, 0.2658), (-0.3206, -0.2386, 0.2196), (-0.3036, -0.2892, 0.2232), (-0.326, 0.1426, 0.2201), (-0.298, 0.1423, 0.266), (-0.2679, 0.1934, 0.2694), (-0.3016, 0.1895, 0.2194), (-0.1936, 0.1931, 0.3304), (-0.1883, 0.1417, 0.3561), (-0.1382, 0.1416, 0.3742), (-0.1398, 0.1899, 0.3541), (-0.1989, 0.2551, 0.2684), (-0.1473, 0.2782, 0.2658), (-0.1514, 0.2982, 0.2175), (-0.2014, 0.2798, 0.2179), (0.1544, 0.2982, 0.2175), (0.1503, 0.2782, 0.2658), (0.2017, 0.2546, 0.2684), (0.2037, 0.2791, 0.2179), (0.1965, 0.1932, 0.3298), (0.1428, 0.1899, 0.3541), (0.1412, 0.1416, 0.3742), (0.1909, 0.1417, 0.3556), (0.2679, 0.1936, 0.2692), (0.2969, 0.1423, 0.2659), (0.3229, 0.1426, 0.2195), (0.3004, 0.1897, 0.219), (0.3167, -0.2386, 0.2179), (0.2926, -0.2227, 0.2648), (0.2717, -0.2742, 0.2673), (0.3017, -0.2894, 0.222), (0.2008, -0.2538, 0.3303), (0.1908, -0.1934, 0.3555), (0.1412, -0.188, 0.3742), (0.1446, -0.2397, 0.3583), (0.2143, -0.3404, 0.2717), (0.1648, -0.3688, 0.2709), (0.1748, -0.4028, 0.2287), (0.2222, -0.3809, 0.2279), (-0.174, 0.2982, 0.09478), (-0.1965, 0.2982, -0.1607), (-0.2472, 0.2801, -0.1648), (-0.2243, 0.28, 0.09295), (-0.3831, 0.1443, -0.196), (-0.3546, 0.1435, 0.07849), (-0.3287, 0.1901, 0.08337), (-0.3558, 0.1907, -0.1854), (0.3492, 0.1426, 0.07768), (0.3754, 0.1426, -0.1969), (0.3505, 0.1896, -0.186), (0.3255, 0.1897, 0.08293), (0.1996, 0.2982, -0.1607), (0.177, 0.2982, 0.09478), (0.2265, 0.2791, 0.09276), (0.2493, 0.2791, -0.1651), (-0.174, 0.2428, 0.09478), (-0.1965, 0.2428, -0.1607), (-0.2472, 0.2247, -0.1648), (-0.2243, 0.2246, 0.09295), (-0.3925, 0.0889, -0.196), (-0.3542, 0.08806, 0.07849), (-0.3287, 0.1347, 0.08337), (-0.3558, 0.1352, -0.1854), (0.3486, 0.08717, 0.07768), (0.3854, 0.08717, -0.1969), (0.3505, 0.1342, -0.186), (0.3255, 0.1343, 0.08293), (0.1996, 0.2428, -0.1607), (0.177, 0.2428, 0.09478), (0.2265, 0.2237, 0.09276), (0.2493, 0.2237, -0.1651)], [], [(84, 4, 3), (63, 14, 13, 55), (30, 32, 36), (74, 10, 9, 79), (59, 21, 17, 61), (35, 45, 41, 37), (47, 57, 53, 49), (13, 15, 12), (58, 46, 34, 22), (65, 76, 8, 7), (62, 16, 0, 15), (42, 44, 48), (52, 88, 50), (54, 56, 60), (18, 20, 24), (23, 33, 29, 25), (66, 6, 5, 71), (16, 17, 18, 19), (20, 21, 22, 23), (24, 25, 26, 27), (28, 29, 30, 31), (32, 33, 34, 35), (36, 37, 38, 39), (40, 41, 42, 43), (44, 45, 46, 47), (48, 49, 50, 51), (52, 53, 54, 55), (56, 57, 58, 59), (60, 61, 62, 63), (17, 21, 20, 18), (23, 25, 24, 20), (27, 19, 18, 24), (29, 33, 32, 30), (35, 37, 36, 32), (39, 31, 30, 36), (41, 45, 44, 42), (47, 49, 48, 44), (51, 43, 42, 48), (53, 57, 56, 54), (59, 61, 60, 56), (63, 55, 54, 60), (22, 34, 33, 23), (28, 26, 25, 29), (65, 7, 6, 66), (69, 28, 31, 70), (0, 16, 19, 1), (26, 3, 2, 27), (34, 46, 45, 35), (40, 38, 37, 41), (73, 11, 10, 74), (77, 40, 43, 78), (46, 58, 57, 47), (52, 50, 49, 53), (62, 15, 14, 63), (12, 52, 55, 13), (58, 22, 21, 59), (16, 62, 61, 17), (1, 19, 27, 2), (7, 11, 4), (3, 12, 0), (15, 0, 12), (8, 9, 10), (3, 4, 11), (3, 11, 12), (1, 2, 0), (2, 3, 0), (4, 5, 7), (5, 6, 7), (11, 7, 8), (10, 11, 8), (14, 15, 13), (51, 75, 78, 43), (72, 50, 88), (38, 40, 77, 64), (66, 71, 87, 82), (39, 67, 70, 31), (73, 74, 90, 89), (38, 64, 67, 39), (70, 67, 83, 86), (4, 68, 71, 5), (75, 72, 88, 91), (50, 72, 75, 51), (76, 65, 81, 92), (8, 76, 79, 9), (69, 70, 86, 85), (91, 90, 95, 94), (80, 93, 92, 81), (83, 82, 87, 86), (80, 81, 82, 83), (84, 85, 86, 87), (88, 89, 90, 91), (92, 93, 94, 95), (79, 76, 92, 95), (67, 64, 80, 83), (78, 75, 91, 94), (77, 78, 94, 93), (65, 66, 82, 81), (74, 79, 95, 90), (84, 68, 4), (71, 68, 84, 87), (64, 77, 93, 80), (52, 89, 88), (12, 89, 52), (89, 12, 11), (73, 89, 11), (26, 84, 3), (26, 85, 84), (28, 85, 26), (69, 85, 28)])
me_cube.polygons.foreach_set('use_smooth', [1, 1, 1, 1, 1, 1, 1, 1, 1, 1, 1, 1, 1, 1, 1, 1, 1, 1, 1, 1, 1, 1, 1, 1, 1, 1, 1, 1, 1, 1, 1, 1, 1, 1, 1, 1, 1, 1, 1, 1, 1, 1, 1, 1, 1, 1, 1, 1, 1, 1, 1, 1, 1, 1, 1, 1, 1, 1, 1, 1, 1, 1, 1, 1, 1, 1, 1, 1, 1, 1, 1, 1, 1, 1, 0, 1, 0, 1, 0, 1, 0, 1, 0, 1, 0, 1, 1, 1, 1, 1, 1, 1, 0, 0, 0, 0, 0, 0, 1, 0, 0, 1, 1, 1, 1, 1, 1, 1, 1])
_k = set([(64, 67), (64, 77), (65, 66), (65, 76), (66, 71), (67, 70), (68, 71), (68, 84), (69, 70), (69, 85), (72, 75), (72, 88), (73, 74), (73, 89), (74, 79), (75, 78), (76, 79), (77, 78), (80, 83), (80, 93), (81, 82), (81, 92), (82, 87), (83, 86), (84, 85), (84, 87), (85, 86), (88, 89), (88, 91), (89, 90), (90, 95), (91, 94), (92, 95), (93, 94)])
me_cube.attributes.new('sharp_edge', 'BOOLEAN', 'EDGE').data.foreach_set('value', [ (min(e.vertices), max(e.vertices)) in _k for e in me_cube.edges])
_uv = me_cube.uv_layers.new(name='UVMap')
_uv.uv.foreach_set('vector', [0.6166, 0.5879, 0.6335, 0.4653, 0.3839, 0.3773, 0.5081, 0.3569, 0.3655, 0.0003167, 0.3982, 0.01184, 0.5357, 0.3551, 0.1949, 0.8982, 0.2172, 0.8981, 0.2157, 0.9167, 0.5863, 0.8502, 0.5938, 0.7293, 0.5627, 0.7389, 0.5558, 0.8565, 0.319, 0.7678, 0.2329, 0.7678, 0.2268, 0.729, 0.3251, 0.729, 0.2334, 0.8971, 0.3185, 0.8971, 0.3208, 0.9237, 0.2312, 0.9237, 0.333, 0.8826, 0.3329, 0.7818, 0.3636, 0.7729, 0.3649, 0.8828, 0.3628, 0.04083, 0.33, 0.0003167, 0.3649, 0.05926, 0.318, 0.7834, 0.318, 0.8826, 0.2339, 0.8826, 0.2339, 0.7834, 0.4216, 0.8578, 0.5408, 0.8578, 0.5476, 0.7409, 0.4148, 0.7409, 0.257, 0.7154, 0.1527, 0.7154, 0.05816, 0.3558, 0.3515, 0.3558, 0.3362, 0.9166, 0.3346, 0.8981, 0.3561, 0.8982, 0.551, 0.3539, 0.649, 0.3117, 0.6657, 0.3544, 0.3573, 0.7574, 0.3359, 0.7636, 0.34, 0.7375, 0.2118, 0.7373, 0.2159, 0.7637, 0.1935, 0.7575, 0.2189, 0.7818, 0.2188, 0.8826, 0.1858, 0.8828, 0.1869, 0.7729, 0.4064, 0.8566, 0.3995, 0.739, 0.3655, 0.7295, 0.3737, 0.8504, 0.1527, 0.7154, 0.1557, 0.728, 0.1406, 0.7283, 0.1382, 0.7152, 0.2159, 0.7637, 0.2329, 0.7678, 0.2339, 0.7834, 0.2189, 0.7818, 0.5074, 0.7276, 0.5228, 0.7269, 0.518, 0.713, 0.5028, 0.7141, 0.6327, 0.7131, 0.6326, 0.7269, 0.648, 0.7279, 0.6469, 0.7129, 0.2172, 0.8981, 0.2188, 0.8826, 0.2339, 0.8826, 0.2334, 0.8971, 0.436, 0.9994, 0.4515, 0.9986, 0.4503, 0.9841, 0.4352, 0.9842, 0.5423, 0.9841, 0.5411, 0.9986, 0.5565, 0.9994, 0.5572, 0.9842, 0.3346, 0.8981, 0.3185, 0.8971, 0.318, 0.8826, 0.333, 0.8826, 0.681, 0.3693, 0.6656, 0.3683, 0.6657, 0.3544, 0.6799, 0.3542, 0.551, 0.3539, 0.5557, 0.368, 0.5402, 0.3687, 0.5357, 0.3551, 0.3359, 0.7636, 0.3329, 0.7818, 0.318, 0.7834, 0.319, 0.7678, 0.2689, 0.7283, 0.254, 0.728, 0.257, 0.7154, 0.2712, 0.7151, 0.2268, 0.729, 0.2329, 0.7678, 0.2159, 0.7637, 0.2118, 0.7373, 0.2189, 0.7818, 0.1869, 0.7729, 0.1935, 0.7575, 0.2159, 0.7637, 0.5028, 0.7141, 0.475, 0.7156, 0.4871, 0.7287, 0.5074, 0.7276, 0.1858, 0.8828, 0.2188, 0.8826, 0.2172, 0.8981, 0.1949, 0.8982, 0.2334, 0.8971, 0.2312, 0.9237, 0.2157, 0.9167, 0.2172, 0.8981, 0.4352, 0.9842, 0.4051, 0.9846, 0.4152, 0.9997, 0.436, 0.9994, 0.3208, 0.9237, 0.3185, 0.8971, 0.3346, 0.8981, 0.3362, 0.9166, 0.333, 0.8826, 0.3649, 0.8828, 0.3561, 0.8982, 0.3346, 0.8981, 0.5863, 0.9845, 0.5572, 0.9842, 0.5565, 0.9994, 0.5765, 0.9996, 0.3636, 0.7729, 0.3329, 0.7818, 0.3359, 0.7636, 0.3573, 0.7574, 0.319, 0.7678, 0.3251, 0.729, 0.34, 0.7375, 0.3359, 0.7636, 0.5081, 0.3569, 0.5357, 0.3551, 0.5402, 0.3687, 0.5203, 0.3701, 0.2339, 0.7834, 0.2339, 0.8826, 0.2188, 0.8826, 0.2189, 0.7818, 0.6327, 0.7131, 0.518, 0.713, 0.5228, 0.7269, 0.6326, 0.7269, 0.4216, 0.8578, 0.4148, 0.7409, 0.3995, 0.739, 0.4064, 0.8566, 0.633, 0.6705, 0.6327, 0.7131, 0.6469, 0.7129, 0.647, 0.672, 0.8662, 0.01047, 0.9607, 0.3701, 0.9463, 0.3699, 0.8526, 0.01327, 0.518, 0.713, 0.3839, 0.3773, 0.3655, 0.3707, 0.5028, 0.7141, 0.2339, 0.8826, 0.318, 0.8826, 0.3185, 0.8971, 0.2334, 0.8971, 0.5423, 0.9841, 0.4503, 0.9841, 0.4515, 0.9986, 0.5411, 0.9986, 0.8977, 0.9252, 0.8977, 0.8026, 0.9118, 0.8076, 0.9119, 0.9285, 0.5491, 0.9471, 0.5423, 0.9841, 0.5572, 0.9842, 0.564, 0.9465, 0.318, 0.8826, 0.318, 0.7834, 0.3329, 0.7818, 0.333, 0.8826, 0.551, 0.3539, 0.6657, 0.3544, 0.6656, 0.3683, 0.5557, 0.368, 0.257, 0.7154, 0.3515, 0.3558, 0.3649, 0.3585, 0.2712, 0.7151, 0.6671, 0.3772, 0.8014, 0.7127, 0.7861, 0.714, 0.6487, 0.3707, 0.318, 0.7834, 0.2339, 0.7834, 0.2329, 0.7678, 0.319, 0.7678, 0.1527, 0.7154, 0.257, 0.7154, 0.254, 0.728, 0.1557, 0.728, 0.6816, 0.01342, 0.8242, 0.3701, 0.852, 0.3686, 0.7147, 0.02518, 0.117, 0.3551, 0.3038, 0.3083, 0.05903, 0.3091, 0.0003167, 0.05949, 0.3649, 0.05926, 0.03672, 0.0003167, 0.33, 0.0003167, 0.03672, 0.0003167, 0.3649, 0.05926, 0.2498, 0.3551, 0.2648, 0.3494, 0.296, 0.3224, 0.0003167, 0.05949, 0.05903, 0.3091, 0.3038, 0.3083, 0.0003167, 0.05949, 0.3038, 0.3083, 0.3649, 0.05926, 0.02313, 0.007983, 0.002879, 0.04107, 0.03672, 0.0003167, 0.002879, 0.04107, 0.0003167, 0.05949, 0.03672, 0.0003167, 0.05903, 0.3091, 0.06768, 0.3229, 0.117, 0.3551, 0.06768, 0.3229, 0.1016, 0.3497, 0.117, 0.3551, 0.3038, 0.3083, 0.117, 0.3551, 0.2498, 0.3551, 0.296, 0.3224, 0.3038, 0.3083, 0.2498, 0.3551, 0.3434, 0.008138, 0.33, 0.0003167, 0.3628, 0.04083, 0.5863, 0.9845, 0.5938, 0.9436, 0.564, 0.9465, 0.5572, 0.9842, 0.6657, 0.3117, 0.6657, 0.3544, 0.649, 0.3117, 0.4503, 0.9841, 0.5423, 0.9841, 0.5491, 0.9471, 0.4435, 0.9471, 0.1745, 0.9824, 0.1418, 0.9555, 0.1418, 0.9388, 0.1745, 0.9657, 0.4352, 0.9842, 0.4284, 0.9466, 0.3969, 0.9437, 0.4051, 0.9846, 0.3619, 0.941, 0.3544, 0.9552, 0.3544, 0.9385, 0.3649, 0.9243, 0.4503, 0.9841, 0.4435, 0.9471, 0.4284, 0.9466, 0.4352, 0.9842, 0.6565, 0.9601, 0.6879, 0.9872, 0.6879, 0.9705, 0.6565, 0.9434, 0.6335, 0.4653, 0.6333, 0.5879, 0.6472, 0.5911, 0.6474, 0.4702, 0.8533, 0.96, 0.8605, 0.9458, 0.8603, 0.9291, 0.8533, 0.9433, 0.6657, 0.3544, 0.6657, 0.3117, 0.6798, 0.3133, 0.6799, 0.3542, 0.309, 0.9879, 0.1897, 0.9879, 0.1897, 0.9712, 0.309, 0.9712, 0.5476, 0.7409, 0.5408, 0.8578, 0.5558, 0.8565, 0.5627, 0.7389, 0.6487, 0.9461, 0.6565, 0.9601, 0.6565, 0.9434, 0.6488, 0.9294, 0.5863, 0.9394, 0.5938, 0.8584, 0.5633, 0.8647, 0.5565, 0.9423, 0.4359, 0.9429, 0.5416, 0.9429, 0.5484, 0.866, 0.4291, 0.866, 0.4208, 0.9424, 0.4139, 0.8648, 0.3812, 0.8586, 0.3894, 0.9395, 0.4359, 0.9429, 0.4291, 0.866, 0.4139, 0.8648, 0.4208, 0.9424, 0.6166, 0.5879, 0.6163, 0.6705, 0.6303, 0.672, 0.6305, 0.5911, 0.649, 0.3117, 0.649, 0.229, 0.6632, 0.2323, 0.6632, 0.3133, 0.5484, 0.866, 0.5416, 0.9429, 0.5565, 0.9423, 0.5633, 0.8647, 0.3239, 0.9821, 0.309, 0.9879, 0.309, 0.9712, 0.3239, 0.9654, 0.6879, 0.9872, 0.703, 0.9927, 0.703, 0.976, 0.6879, 0.9705, 0.8236, 0.9869, 0.8533, 0.96, 0.8533, 0.9433, 0.8236, 0.9702, 0.8087, 0.9927, 0.8236, 0.9869, 0.8236, 0.9702, 0.8087, 0.976, 0.1897, 0.9879, 0.1745, 0.9824, 0.1745, 0.9657, 0.1897, 0.9712, 0.3544, 0.9552, 0.3239, 0.9821, 0.3239, 0.9654, 0.3544, 0.9385, 0.6166, 0.5879, 0.6333, 0.5879, 0.6335, 0.4653, 0.1418, 0.9555, 0.1336, 0.9415, 0.1308, 0.9248, 0.1418, 0.9388, 0.703, 0.9927, 0.8087, 0.9927, 0.8087, 0.976, 0.703, 0.976, 0.551, 0.3539, 0.649, 0.229, 0.649, 0.3117, 0.6671, 0.3772, 0.8994, 0.5879, 0.8014, 0.7127, 0.881, 0.9252, 0.6487, 0.7146, 0.8977, 0.8026, 0.8977, 0.9252, 0.881, 0.9252, 0.8977, 0.8026, 0.518, 0.713, 0.6166, 0.5879, 0.3839, 0.3773, 0.518, 0.713, 0.6163, 0.6705, 0.6166, 0.5879, 0.6327, 0.7131, 0.6163, 0.6705, 0.518, 0.713, 0.633, 0.6705, 0.6163, 0.6705, 0.6327, 0.7131])
me_cube.materials.append(mat_basicmetal)
me_cube.use_remesh_preserve_volume = False
me_cube.use_remesh_preserve_attributes = False
me_cube.use_mirror_vertex_groups = False
me_cube.update()
me_sphere_001 = bpy.data.meshes.new('Sphere.001')
me_sphere_001.from_pydata([(-0.05344, 0.0, 0.129), (-0.04845, 0.0186, 0.129), (-0.06587, 0.0186, 0.1174), (-0.09874, 0.0, 0.09874), (-0.08551, 0.04937, 0.09874), (-0.06587, 0.03803, 0.1139), (-0.1117, 0.0645, 0.05344), (-0.129, 0.0, 0.05344), (-0.08551, -0.04937, 0.09874), (-0.04628, -0.02672, 0.129), (-3.163e-08, -1.826e-08, 0.1396), (-0.0253, 0.0186, 0.1332), (-0.06587, 0.06901, 0.09874), (-0.1209, 0.06982, -8.323e-09), (-0.1396, 0.0, -6.104e-09), (-0.1117, -0.0645, 0.05344), (-0.06587, 0.1104, 0.05344), (-0.04937, -0.08551, 0.09874), (-0.02672, -0.04628, 0.129), (-0.0253, 0.04666, 0.129), (0.1209, 0.06982, -8.323e-09), (-0.1209, -0.06982, -8.323e-09), (-0.06982, 0.1209, -8.323e-09), (-0.06587, 0.1144, 0.03821), (-0.0645, -0.1117, 0.05344), (-2.108e-08, -0.09874, 0.09874), (-2.108e-08, -0.05344, 0.129), (-2.108e-08, 0.05344, 0.129), (0.1396, 0.0, -8.323e-09), (-2.108e-08, 0.1396, -8.323e-09), (-0.06982, -0.1209, -8.323e-09), (-0.0253, 0.1222, 0.05344), (-1.692e-08, 0.129, 0.05344), (-0.0253, 0.1253, 0.03821), (-3.773e-08, -0.129, 0.05344), (0.04937, -0.08551, 0.09874), (0.02672, -0.04628, 0.129), (0.0253, 0.04382, 0.1296), (-2.108e-08, 0.09874, 0.09874), (-0.0253, 0.09196, 0.09874), (0.1117, 0.0645, 0.05344), (0.129, -1.248e-08, 0.05344), (0.06982, 0.1209, -8.323e-09), (0.1209, -0.06982, -8.323e-09), (-2.108e-08, -0.1396, -8.323e-09), (0.0253, 0.1222, 0.05344), (0.0253, 0.1253, 0.03821), (0.06587, 0.1144, 0.03821), (0.0645, -0.1117, 0.05344), (0.08551, -0.04937, 0.09874), (0.04628, -0.02672, 0.129), (0.0253, 0.09196, 0.09874), (0.0253, 0.0186, 0.1332), (0.06587, 0.1104, 0.05344), (0.08551, 0.04937, 0.09874), (0.09874, 0.0, 0.09874), (0.1117, -0.0645, 0.05344), (0.06982, -0.1209, -8.323e-09), (0.05344, 0.0, 0.129), (0.04845, 0.0186, 0.129), (0.06587, 0.06901, 0.09874), (0.06587, 0.0186, 0.1174), (0.06587, 0.03803, 0.1139), (0.0253, 0.0186, 0.03821), (0.06587, 0.0186, 0.03821), (-0.0253, 0.0186, 0.03821), (-0.06587, 0.0186, 0.03821)], [], [(2, 5, 4), (0, 1, 2), (14, 7, 6), (7, 3, 4), (23, 22, 6), (22, 13, 6), (16, 6, 12), (12, 4, 5), (31, 32, 33), (38, 32, 31), (27, 38, 39), (46, 47, 42), (29, 32, 46), (32, 38, 45), (51, 38, 27), (45, 37, 46), (60, 54, 40), (62, 54, 60), (40, 41, 28), (54, 55, 41), (54, 62, 61), (61, 59, 58), (28, 41, 56), (41, 55, 49), (55, 58, 50), (56, 48, 57), (56, 49, 35), (49, 50, 36), (48, 34, 44), (35, 25, 34), (36, 26, 25), (44, 34, 24), (34, 25, 17), (25, 26, 18), (24, 15, 21), (17, 8, 15), (17, 18, 9), (1, 0, 11), (33, 23, 65), (12, 5, 23), (10, 27, 19), (44, 30, 57), (30, 43, 57), (58, 10, 50), (30, 21, 43), (50, 10, 36), (21, 28, 43), (36, 10, 26), (21, 14, 28), (26, 10, 18), (14, 20, 28), (18, 10, 9), (15, 7, 14), (14, 13, 20), (8, 3, 7), (42, 20, 29), (0, 3, 8), (20, 13, 29), (22, 29, 13), (10, 0, 9), (51, 37, 45), (52, 63, 46), (27, 10, 37), (47, 61, 62), (47, 64, 61), (61, 64, 63), (47, 46, 63), (11, 65, 2), (23, 66, 65), (2, 66, 23), (23, 16, 12), (1, 11, 2), (65, 66, 2), (19, 39, 31), (3, 2, 4), (3, 0, 2), (13, 14, 6), (6, 7, 4), (16, 23, 6), (6, 4, 12), (29, 22, 33), (32, 29, 33), (39, 38, 31), (33, 65, 11), (29, 46, 42), (32, 45, 46), (38, 51, 45), (37, 51, 27), (37, 52, 46), (53, 60, 40), (20, 40, 28), (40, 54, 41), (55, 54, 61), (55, 61, 58), (43, 28, 56), (56, 41, 49), (49, 55, 50), (43, 56, 57), (48, 56, 35), (35, 49, 36), (57, 48, 44), (48, 35, 34), (35, 36, 25), (30, 44, 24), (24, 34, 17), (17, 25, 18), (30, 24, 21), (24, 17, 15), (8, 17, 9), (0, 10, 11), (33, 11, 19), (58, 59, 52), (19, 27, 39), (21, 15, 14), (15, 8, 7), (9, 0, 8), (52, 59, 61), (10, 58, 52), (52, 37, 10), (60, 47, 62), (52, 61, 63), (64, 47, 63), (10, 19, 11), (31, 33, 19), (5, 2, 23), (22, 23, 33), (40, 20, 47), (20, 42, 47), (60, 53, 47), (53, 40, 47)])
me_sphere_001.polygons.foreach_set('use_smooth', [1, 1, 1, 1, 1, 1, 1, 1, 1, 1, 1, 1, 1, 1, 1, 0, 1, 1, 1, 1, 1, 1, 1, 1, 1, 1, 1, 1, 1, 1, 1, 1, 1, 1, 1, 1, 1, 1, 0, 0, 1, 0, 0, 1, 0, 1, 0, 1, 0, 1, 0, 1, 1, 0, 1, 0, 1, 0, 0, 1, 0, 0, 1, 0, 0, 0, 0, 0, 0, 0, 0, 0, 0, 0, 1, 1, 1, 1, 1, 1, 1, 1, 1, 0, 1, 1, 1, 1, 0, 1, 1, 1, 1, 1, 1, 1, 1, 1, 1, 1, 1, 1, 1, 1, 1, 1, 1, 1, 1, 1, 0, 1, 1, 1, 1, 1, 0, 1, 1, 0, 0, 0, 1, 0, 0, 1, 1, 1, 0, 1])
_k = set([(1, 2), (1, 11), (2, 5), (5, 12), (11, 19), (12, 16), (13, 14), (13, 22), (14, 21), (16, 23), (19, 39), (20, 28), (20, 42), (21, 30), (22, 29), (23, 33), (28, 43), (29, 42), (30, 44), (31, 33), (31, 39), (37, 51), (37, 52), (43, 57), (44, 57), (45, 46), (45, 51), (46, 47), (47, 53), (52, 59), (53, 60), (59, 61), (60, 62), (61, 62)])
me_sphere_001.attributes.new('sharp_edge', 'BOOLEAN', 'EDGE').data.foreach_set('value', [ (min(e.vertices), max(e.vertices)) in _k for e in me_sphere_001.edges])
_uv = me_sphere_001.uv_layers.new(name='UVMap')
_uv.uv.foreach_set('vector', [0.3714, 0.5363, 0.3714, 0.5743, 0.333, 0.5964, 0.3956, 0.5, 0.4054, 0.5363, 0.3714, 0.5363, 0.2273, 0.5, 0.2481, 0.5, 0.2818, 0.626, 0.2481, 0.5, 0.3072, 0.5, 0.333, 0.5964, 0.3714, 0.7234, 0.3636, 0.7362, 0.2818, 0.626, 0.3636, 0.7362, 0.2638, 0.6364, 0.2818, 0.626, 0.3714, 0.7155, 0.2818, 0.626, 0.3714, 0.6348, 0.3714, 0.6348, 0.333, 0.5964, 0.3714, 0.5743, 0.4506, 0.7387, 0.5, 0.7519, 0.4506, 0.7446, 0.5, 0.6928, 0.5, 0.7519, 0.4506, 0.7387, 0.5, 0.6044, 0.5, 0.6928, 0.4506, 0.6796, 0.5494, 0.7446, 0.6286, 0.7234, 0.6364, 0.7362, 0.5, 0.7727, 0.5, 0.7519, 0.5494, 0.7446, 0.5, 0.7519, 0.5, 0.6928, 0.5494, 0.7387, 0.5494, 0.6796, 0.5, 0.6928, 0.5, 0.6044, 0.2046, 0.03215, 0.05148, 0.1808, 0.2105, 0.002419, 0.6286, 0.6348, 0.667, 0.5964, 0.7182, 0.626, 0.6286, 0.5743, 0.667, 0.5964, 0.6286, 0.6348, 0.7182, 0.626, 0.7519, 0.5, 0.7727, 0.5, 0.667, 0.5964, 0.6928, 0.5, 0.7519, 0.5, 0.667, 0.5964, 0.6286, 0.5743, 0.6286, 0.5363, 0.6286, 0.5363, 0.5946, 0.5363, 0.6044, 0.5, 0.7727, 0.5, 0.7519, 0.5, 0.7182, 0.374, 0.7519, 0.5, 0.6928, 0.5, 0.667, 0.4036, 0.6928, 0.5, 0.6044, 0.5, 0.5904, 0.4478, 0.7182, 0.374, 0.626, 0.2818, 0.6364, 0.2638, 0.7182, 0.374, 0.667, 0.4036, 0.5964, 0.333, 0.667, 0.4036, 0.5904, 0.4478, 0.5522, 0.4096, 0.626, 0.2818, 0.5, 0.2481, 0.5, 0.2273, 0.5964, 0.333, 0.5, 0.3072, 0.5, 0.2481, 0.5522, 0.4096, 0.5, 0.3956, 0.5, 0.3072, 0.5, 0.2273, 0.5, 0.2481, 0.374, 0.2818, 0.5, 0.2481, 0.5, 0.3072, 0.4036, 0.333, 0.5, 0.3072, 0.5, 0.3956, 0.4478, 0.4096, 0.374, 0.2818, 0.2818, 0.374, 0.2638, 0.3636, 0.4036, 0.333, 0.333, 0.4036, 0.2818, 0.374, 0.4036, 0.333, 0.4478, 0.4096, 0.4096, 0.4478, 0.4054, 0.5363, 0.3956, 0.5, 0.4506, 0.5363, 0.03847, 0.775, 0.01044, 0.7675, 0.03847, 0.7013, 0.1007, 0.1206, 0.04017, 0.1502, 0.1893, 0.002419, 0.5, 0.5, 0.5, 0.6044, 0.4506, 0.5911, 0.5, 0.2273, 0.3636, 0.2638, 0.6364, 0.2638, 0.3636, 0.2638, 0.7362, 0.3636, 0.6364, 0.2638, 0.6044, 0.5, 0.5, 0.5, 0.5904, 0.4478, 0.3636, 0.2638, 0.2638, 0.3636, 0.7362, 0.3636, 0.5904, 0.4478, 0.5, 0.5, 0.5522, 0.4096, 0.2638, 0.3636, 0.7727, 0.5, 0.7362, 0.3636, 0.5522, 0.4096, 0.5, 0.5, 0.5, 0.3956, 0.2638, 0.3636, 0.2273, 0.5, 0.7727, 0.5, 0.5, 0.3956, 0.5, 0.5, 0.4478, 0.4096, 0.2273, 0.5, 0.7362, 0.6364, 0.7727, 0.5, 0.4478, 0.4096, 0.5, 0.5, 0.4096, 0.4478, 0.2818, 0.374, 0.2481, 0.5, 0.2273, 0.5, 0.2273, 0.5, 0.2638, 0.6364, 0.7362, 0.6364, 0.333, 0.4036, 0.3072, 0.5, 0.2481, 0.5, 0.6364, 0.7362, 0.7362, 0.6364, 0.5, 0.7727, 0.3956, 0.5, 0.3072, 0.5, 0.333, 0.4036, 0.7362, 0.6364, 0.2638, 0.6364, 0.5, 0.7727, 0.3636, 0.7362, 0.5, 0.7727, 0.2638, 0.6364, 0.5, 0.5, 0.3956, 0.5, 0.4096, 0.4478, 0.1455, 0.1206, 0.05148, 0.1808, 0.2046, 0.03215, 0.002231, 0.188, 0.002231, 0.002419, 0.2105, 0.002419, 0.5, 0.6044, 0.5, 0.5, 0.5494, 0.5856, 0.1893, 0.002419, 0.002231, 0.157, 0.04017, 0.1502, 0.1893, 0.002419, 0.002231, 0.002419, 0.002231, 0.157, 0.005553, 0.6678, 0.005553, 0.6005, 0.04004, 0.6005, 0.9948, 0.7693, 0.9642, 0.7775, 0.9642, 0.6972, 0.9633, 0.6659, 0.9633, 0.5892, 0.996, 0.653, 0.01044, 0.7675, 0.01044, 0.7013, 0.03847, 0.7013, 0.002231, 0.157, 0.002231, 0.002419, 0.1893, 0.002419, 0.1893, 0.002419, 0.1814, 0.03215, 0.1007, 0.1206, 0.982, 0.6624, 0.9633, 0.6659, 0.996, 0.653, 0.9633, 0.5892, 0.996, 0.5892, 0.996, 0.653, 0.05703, 0.1797, 0.1455, 0.1206, 0.2046, 0.03215, 0.3072, 0.5, 0.3714, 0.5363, 0.333, 0.5964, 0.3072, 0.5, 0.3956, 0.5, 0.3714, 0.5363, 0.2638, 0.6364, 0.2273, 0.5, 0.2818, 0.626, 0.2818, 0.626, 0.2481, 0.5, 0.333, 0.5964, 0.3714, 0.7155, 0.3714, 0.7234, 0.2818, 0.626, 0.2818, 0.626, 0.333, 0.5964, 0.3714, 0.6348, 0.5, 0.7727, 0.3636, 0.7362, 0.4506, 0.7446, 0.5, 0.7519, 0.5, 0.7727, 0.4506, 0.7446, 0.4506, 0.6796, 0.5, 0.6928, 0.4506, 0.7387, 0.2105, 0.002419, 0.002231, 0.002419, 0.002231, 0.188, 0.5, 0.7727, 0.5494, 0.7446, 0.6364, 0.7362, 0.5, 0.7519, 0.5494, 0.7387, 0.5494, 0.7446, 0.5, 0.6928, 0.5494, 0.6796, 0.5494, 0.7387, 0.5494, 0.5856, 0.5494, 0.6796, 0.5, 0.6044, 0.05148, 0.1808, 0.002231, 0.188, 0.2105, 0.002419, 0.6286, 0.7155, 0.6286, 0.6348, 0.7182, 0.626, 0.7362, 0.6364, 0.7182, 0.626, 0.7727, 0.5, 0.7182, 0.626, 0.667, 0.5964, 0.7519, 0.5, 0.6928, 0.5, 0.667, 0.5964, 0.6286, 0.5363, 0.6928, 0.5, 0.6286, 0.5363, 0.6044, 0.5, 0.7362, 0.3636, 0.7727, 0.5, 0.7182, 0.374, 0.7182, 0.374, 0.7519, 0.5, 0.667, 0.4036, 0.667, 0.4036, 0.6928, 0.5, 0.5904, 0.4478, 0.7362, 0.3636, 0.7182, 0.374, 0.6364, 0.2638, 0.626, 0.2818, 0.7182, 0.374, 0.5964, 0.333, 0.5964, 0.333, 0.667, 0.4036, 0.5522, 0.4096, 0.6364, 0.2638, 0.626, 0.2818, 0.5, 0.2273, 0.626, 0.2818, 0.5964, 0.333, 0.5, 0.2481, 0.5964, 0.333, 0.5522, 0.4096, 0.5, 0.3072, 0.3636, 0.2638, 0.5, 0.2273, 0.374, 0.2818, 0.374, 0.2818, 0.5, 0.2481, 0.4036, 0.333, 0.4036, 0.333, 0.5, 0.3072, 0.4478, 0.4096, 0.3636, 0.2638, 0.374, 0.2818, 0.2638, 0.3636, 0.374, 0.2818, 0.4036, 0.333, 0.2818, 0.374, 0.333, 0.4036, 0.4036, 0.333, 0.4096, 0.4478, 0.3956, 0.5, 0.5, 0.5, 0.4506, 0.5363, 0.2105, 0.002419, 0.002231, 0.188, 0.05703, 0.1797, 0.6044, 0.5, 0.5946, 0.5363, 0.5494, 0.5363, 0.4506, 0.5911, 0.5, 0.6044, 0.4506, 0.6796, 0.2638, 0.3636, 0.2818, 0.374, 0.2273, 0.5, 0.2818, 0.374, 0.333, 0.4036, 0.2481, 0.5, 0.4096, 0.4478, 0.3956, 0.5, 0.333, 0.4036, 0.04004, 0.6813, 0.02036, 0.6777, 0.005553, 0.6678, 0.5, 0.5, 0.6044, 0.5, 0.5494, 0.5363, 0.5494, 0.5363, 0.5494, 0.5856, 0.5, 0.5, 0.1007, 0.1206, 0.1893, 0.002419, 0.04017, 0.1502, 0.04004, 0.6813, 0.005553, 0.6678, 0.04004, 0.6005, 0.9948, 0.6972, 0.9948, 0.7693, 0.9642, 0.6972, 0.5, 0.5, 0.4506, 0.5911, 0.4506, 0.5363, 0.2046, 0.03215, 0.2105, 0.002419, 0.05703, 0.1797, 0.04017, 0.1502, 0.002231, 0.157, 0.1893, 0.002419, 0.3636, 0.7362, 0.3714, 0.7234, 0.4506, 0.7446, 0.7182, 0.626, 0.7362, 0.6364, 0.6286, 0.7234, 0.7362, 0.6364, 0.6364, 0.7362, 0.6286, 0.7234, 0.1007, 0.1206, 0.1814, 0.03215, 0.1893, 0.002419, 0.6286, 0.7155, 0.7182, 0.626, 0.6286, 0.7234])
me_sphere_001.materials.append(mat_basicmetal)
me_sphere_001.use_remesh_preserve_volume = False
me_sphere_001.use_remesh_preserve_attributes = False
me_sphere_001.use_mirror_vertex_groups = False
me_sphere_001.update()
me_cylinder_002 = bpy.data.meshes.new('Cylinder.002')
me_cylinder_002.from_pydata([(0.328, 0.001963, -0.09823), (0.328, 0.001963, 1.31), (0.328, 0.1449, -0.09823), (0.328, 0.1449, 1.31), (0.4291, 0.1031, -0.09823), (0.4291, 0.1031, 1.31), (0.471, 0.001963, -0.09823), (0.471, 0.001963, 1.31), (0.4291, -0.09913, -0.09823), (0.4291, -0.09913, 1.31), (0.328, -0.141, -0.09823), (0.328, -0.141, 1.31), (0.2269, -0.09913, -0.09823), (0.2269, -0.09913, 1.31), (0.1851, 0.001963, -0.09823), (0.1851, 0.001963, 1.31), (0.2269, 0.1031, -0.09823), (0.2269, 0.1031, 1.31), (-0.328, 0.001963, -0.09823), (-0.328, 0.001963, 1.31), (-0.328, 0.1449, -0.09823), (-0.328, 0.1449, 1.31), (-0.4291, 0.1031, -0.09823), (-0.4291, 0.1031, 1.31), (-0.471, 0.001963, -0.09823), (-0.471, 0.001963, 1.31), (-0.4291, -0.09913, -0.09823), (-0.4291, -0.09913, 1.31), (-0.328, -0.141, -0.09823), (-0.328, -0.141, 1.31), (-0.2269, -0.09913, -0.09823), (-0.2269, -0.09913, 1.31), (-0.1851, 0.001963, -0.09823), (-0.1851, 0.001963, 1.31), (-0.2269, 0.1031, -0.09823), (-0.2269, 0.1031, 1.31)], [], [(0, 2, 4), (1, 5, 3), (2, 3, 5, 4), (0, 4, 6), (1, 7, 5), (4, 5, 7, 6), (0, 6, 8), (1, 9, 7), (6, 7, 9, 8), (0, 8, 10), (1, 11, 9), (8, 9, 11, 10), (0, 10, 12), (1, 13, 11), (10, 11, 13, 12), (0, 12, 14), (1, 15, 13), (12, 13, 15, 14), (0, 14, 16), (1, 17, 15), (14, 15, 17, 16), (0, 16, 2), (1, 3, 17), (16, 17, 3, 2), (18, 22, 20), (19, 21, 23), (20, 22, 23, 21), (18, 24, 22), (19, 23, 25), (22, 24, 25, 23), (18, 26, 24), (19, 25, 27), (24, 26, 27, 25), (18, 28, 26), (19, 27, 29), (26, 28, 29, 27), (18, 30, 28), (19, 29, 31), (28, 30, 31, 29), (18, 32, 30), (19, 31, 33), (30, 32, 33, 31), (18, 34, 32), (19, 33, 35), (32, 34, 35, 33), (18, 20, 34), (19, 35, 21), (34, 20, 21, 35)])
me_cylinder_002.polygons.foreach_set('use_smooth', [0, 0, 1, 0, 0, 1, 0, 0, 1, 0, 0, 1, 0, 0, 1, 0, 0, 1, 0, 0, 1, 0, 0, 1, 0, 0, 1, 0, 0, 1, 0, 0, 1, 0, 0, 1, 0, 0, 1, 0, 0, 1, 0, 0, 1, 0, 0, 1])
_k = set([(2, 4), (2, 16), (3, 5), (3, 17), (4, 6), (5, 7), (6, 8), (7, 9), (8, 10), (9, 11), (10, 12), (11, 13), (12, 14), (13, 15), (14, 16), (15, 17), (20, 22), (20, 34), (21, 23), (21, 35), (22, 24), (23, 25), (24, 26), (25, 27), (26, 28), (27, 29), (28, 30), (29, 31), (30, 32), (31, 33), (32, 34), (33, 35)])
me_cylinder_002.attributes.new('sharp_edge', 'BOOLEAN', 'EDGE').data.foreach_set('value', [ (min(e.vertices), max(e.vertices)) in _k for e in me_cylinder_002.edges])
_uv = me_cylinder_002.uv_layers.new(name='UVMap')
_uv.uv.foreach_set('vector', [0.9804, 0.9806, 0.9804, 0.9924, 0.9887, 0.9889, 0.9804, 0.9806, 0.9887, 0.9889, 0.9804, 0.9924, 0.3958, 0.05922, 0.3958, 0.9312, 0.3237, 0.9312, 0.3237, 0.05922, 0.9804, 0.9806, 0.9887, 0.9889, 0.9922, 0.9806, 0.9804, 0.9806, 0.9922, 0.9806, 0.9887, 0.9889, 0.3237, 0.05922, 0.3237, 0.9312, 0.2313, 0.9312, 0.2313, 0.05922, 0.9804, 0.9806, 0.9922, 0.9806, 0.9887, 0.9722, 0.9804, 0.9806, 0.9887, 0.9722, 0.9922, 0.9806, 0.2313, 0.05922, 0.2313, 0.9312, 0.139, 0.9312, 0.139, 0.05922, 0.9804, 0.9806, 0.9887, 0.9722, 0.9804, 0.9688, 0.9804, 0.9806, 0.9804, 0.9688, 0.9887, 0.9722, 0.139, 0.05922, 0.139, 0.9312, 0.0675, 0.9312, 0.0675, 0.05922, 0.9804, 0.9806, 0.9804, 0.9688, 0.9721, 0.9722, 0.9804, 0.9806, 0.9721, 0.9722, 0.9804, 0.9688, 0.0675, 0.05922, 0.0675, 0.9312, 0.06516, 0.9312, 0.06516, 0.05922, 0.9804, 0.9806, 0.9721, 0.9722, 0.9686, 0.9806, 0.9804, 0.9806, 0.9686, 0.9806, 0.9721, 0.9722, 0.06516, 0.05922, 0.06516, 0.9312, 0.2339, 0.9312, 0.2339, 0.05922, 0.9804, 0.9806, 0.9686, 0.9806, 0.9721, 0.9889, 0.9804, 0.9806, 0.9721, 0.9889, 0.9686, 0.9806, 0.2339, 0.05922, 0.2339, 0.9312, 0.3998, 0.9312, 0.3998, 0.05922, 0.9804, 0.9806, 0.9721, 0.9889, 0.9804, 0.9924, 0.9804, 0.9806, 0.9804, 0.9924, 0.9721, 0.9889, 0.3998, 0.05922, 0.3998, 0.9312, 0.3958, 0.9312, 0.3958, 0.05922, 0.9804, 0.9806, 0.9721, 0.9889, 0.9804, 0.9924, 0.9804, 0.9806, 0.9804, 0.9924, 0.9721, 0.9889, 0.06889, 0.05922, 0.1409, 0.05922, 0.1409, 0.9312, 0.06889, 0.9312, 0.9804, 0.9806, 0.9686, 0.9806, 0.9721, 0.9889, 0.9804, 0.9806, 0.9721, 0.9889, 0.9686, 0.9806, 0.1409, 0.05922, 0.2334, 0.05922, 0.2334, 0.9312, 0.1409, 0.9312, 0.9804, 0.9806, 0.9721, 0.9722, 0.9686, 0.9806, 0.9804, 0.9806, 0.9686, 0.9806, 0.9721, 0.9722, 0.2334, 0.05922, 0.3257, 0.05922, 0.3257, 0.9312, 0.2334, 0.9312, 0.9804, 0.9806, 0.9804, 0.9688, 0.9721, 0.9722, 0.9804, 0.9806, 0.9721, 0.9722, 0.9804, 0.9688, 0.3257, 0.05922, 0.3972, 0.05922, 0.3972, 0.9312, 0.3257, 0.9312, 0.9804, 0.9806, 0.9888, 0.9722, 0.9804, 0.9688, 0.9804, 0.9806, 0.9804, 0.9688, 0.9888, 0.9722, 0.3972, 0.05922, 0.3995, 0.05922, 0.3995, 0.9312, 0.3972, 0.9312, 0.9804, 0.9806, 0.9922, 0.9806, 0.9888, 0.9722, 0.9804, 0.9806, 0.9888, 0.9722, 0.9922, 0.9806, 0.3995, 0.05922, 0.2308, 0.05922, 0.2308, 0.9312, 0.3995, 0.9312, 0.9804, 0.9806, 0.9888, 0.9889, 0.9922, 0.9806, 0.9804, 0.9806, 0.9922, 0.9806, 0.9888, 0.9889, 0.2308, 0.05922, 0.06481, 0.05922, 0.06481, 0.9312, 0.2308, 0.9312, 0.9804, 0.9806, 0.9804, 0.9924, 0.9888, 0.9889, 0.9804, 0.9806, 0.9888, 0.9889, 0.9804, 0.9924, 0.06481, 0.05922, 0.06889, 0.05922, 0.06889, 0.9312, 0.06481, 0.9312])
me_cylinder_002.materials.append(mat_basicmetal)
me_cylinder_002.use_remesh_preserve_volume = False
me_cylinder_002.use_remesh_preserve_attributes = False
me_cylinder_002.use_mirror_vertex_groups = False
me_cylinder_002.update()
me_cylinder_001 = bpy.data.meshes.new('Cylinder.001')
me_cylinder_001.from_pydata([(0.0, -1.0, -1.0), (0.0, 1.0, -1.0), (0.1951, -1.0, -0.9808), (0.1951, 1.0, -0.9808), (0.3827, -1.0, -0.9239), (0.3827, 1.0, -0.9239), (0.5556, -1.0, -0.8315), (0.5556, 1.0, -0.8315), (0.7071, -1.0, -0.7071), (0.7071, 1.0, -0.7071), (0.8315, -1.0, -0.5556), (0.8315, 1.0, -0.5556), (0.9239, -1.0, -0.3827), (0.9239, 1.0, -0.3827), (0.9808, -1.0, -0.1951), (0.9808, 1.0, -0.1951), (1.0, -1.0, -1.51e-07), (1.0, 1.0, 0.0), (0.9808, -1.0, 0.1951), (0.9808, 1.0, 0.1951), (0.9239, -1.0, 0.3827), (0.9239, 1.0, 0.3827), (0.8315, -1.0, 0.5556), (0.8315, 1.0, 0.5556), (0.7071, -1.0, 0.7071), (0.7071, 1.0, 0.7071), (0.5556, -1.0, 0.8315), (0.5556, 1.0, 0.8315), (0.3827, -1.0, 0.9239), (0.3827, 1.0, 0.9239), (0.1951, -1.0, 0.9808), (0.1951, 1.0, 0.9808), (-3.258e-07, -1.0, 1.0), (-3.258e-07, 1.0, 1.0), (-0.1951, -1.0, 0.9808), (-0.1951, 1.0, 0.9808), (-0.3827, -1.0, 0.9239), (-0.3827, 1.0, 0.9239), (-0.5556, -1.0, 0.8315), (-0.5556, 1.0, 0.8315), (-0.7071, -1.0, 0.7071), (-0.7071, 1.0, 0.7071), (-0.8315, -1.0, 0.5556), (-0.8315, 1.0, 0.5556), (-0.9239, -1.0, 0.3827), (-0.9239, 1.0, 0.3827), (-0.9808, -1.0, 0.1951), (-0.9808, 1.0, 0.1951), (-1.0, -1.0, -1.041e-06), (-1.0, 1.0, -8.901e-07), (-0.9808, -1.0, -0.1951), (-0.9808, 1.0, -0.1951), (-0.9239, -1.0, -0.3827), (-0.9239, 1.0, -0.3827), (-0.8315, -1.0, -0.5556), (-0.8315, 1.0, -0.5556), (-0.7071, -1.0, -0.7071), (-0.7071, 1.0, -0.7071), (-0.5556, -1.0, -0.8315), (-0.5556, 1.0, -0.8315), (-0.3827, -1.0, -0.9239), (-0.3827, 1.0, -0.9239), (-0.1951, -1.0, -0.9808), (-0.1951, 1.0, -0.9808), (0.2889, 1.462, 0.02845), (-0.5, -3.0, -0.5), (-1.2, -1.0, -1.2), (1.2, -1.0, -1.2), (0.5, -3.0, -0.5), (-0.5, -3.0, 0.5), (-1.2, -1.0, 1.2), (1.2, -1.0, 1.2), (0.5, -3.0, 0.5)], [], [(0, 1, 3, 2), (2, 3, 5, 4), (4, 5, 7, 6), (6, 7, 9, 8), (8, 9, 11, 10), (10, 11, 13, 12), (12, 13, 15, 14), (14, 15, 17, 16), (16, 17, 19, 18), (18, 19, 21, 20), (20, 21, 23, 22), (22, 23, 25, 24), (24, 25, 27, 26), (26, 27, 29, 28), (28, 29, 31, 30), (30, 31, 33, 32), (32, 33, 35, 34), (34, 35, 37, 36), (36, 37, 39, 38), (38, 39, 41, 40), (40, 41, 43, 42), (42, 43, 45, 44), (44, 45, 47, 46), (46, 47, 49, 48), (48, 49, 51, 50), (50, 51, 53, 52), (52, 53, 55, 54), (54, 55, 57, 56), (56, 57, 59, 58), (58, 59, 61, 60), (3, 1, 5), (62, 63, 1, 0), (60, 61, 63, 62), (71, 30, 32), (1, 63, 5), (63, 61, 5), (61, 59, 5), (59, 57, 5), (57, 55, 5), (55, 53, 5), (53, 51, 5), (51, 49, 5), (45, 43, 5), (43, 41, 5), (41, 39, 37), (5, 41, 37), (31, 35, 33), (31, 37, 35), (5, 37, 64), (27, 31, 29), (25, 31, 27), (23, 31, 25), (21, 31, 23), (19, 31, 21), (17, 31, 19), (15, 31, 17), (13, 31, 15), (7, 5, 9), (5, 64, 9), (31, 13, 11), (9, 31, 11), (37, 31, 64), (64, 31, 9), (69, 70, 66, 65), (32, 70, 71), (71, 72, 68, 67), (72, 69, 65, 68), (65, 66, 67, 68), (72, 71, 70, 69), (70, 32, 34), (70, 34, 36), (70, 36, 38), (70, 38, 40), (70, 40, 42), (70, 42, 44), (70, 44, 46), (70, 46, 48), (70, 48, 66), (66, 48, 50), (66, 50, 52), (66, 52, 54), (66, 54, 56), (66, 56, 58), (66, 58, 60), (66, 60, 62), (66, 62, 0), (0, 67, 66), (67, 0, 2), (67, 2, 4), (67, 4, 6), (67, 6, 8), (67, 8, 10), (67, 10, 12), (67, 12, 14), (67, 14, 16), (16, 71, 67), (71, 16, 18), (71, 18, 20), (71, 20, 22), (71, 22, 24), (71, 24, 26), (71, 26, 28), (71, 28, 30), (49, 47, 5), (47, 45, 5)])
me_cylinder_001.polygons.foreach_set('use_smooth', [1, 1, 1, 1, 1, 1, 1, 1, 1, 1, 1, 1, 1, 1, 1, 1, 1, 1, 1, 1, 1, 1, 1, 1, 1, 1, 1, 1, 1, 1, 0, 1, 1, 0, 0, 0, 0, 0, 0, 0, 0, 0, 0, 0, 0, 0, 0, 0, 0, 0, 0, 0, 0, 0, 0, 0, 0, 0, 0, 0, 0, 0, 0, 0, 0, 0, 0, 0, 0, 0, 0, 0, 0, 0, 0, 0, 0, 0, 0, 0, 0, 0, 0, 0, 0, 0, 0, 0, 0, 0, 0, 0, 0, 0, 0, 0, 0, 0, 0, 0, 0, 0, 0, 0, 0])
me_cylinder_001.polygons.foreach_set('material_index', [0, 2, 0, 2, 0, 2, 0, 2, 0, 2, 0, 2, 0, 2, 0, 2, 0, 2, 0, 2, 0, 2, 0, 2, 0, 2, 0, 2, 0, 2, 0, 2, 0, 1, 0, 0, 0, 0, 0, 0, 0, 0, 0, 0, 0, 0, 0, 0, 4, 0, 0, 0, 0, 0, 0, 0, 0, 0, 4, 0, 0, 4, 4, 3, 1, 3, 1, 3, 3, 1, 1, 1, 1, 1, 1, 1, 1, 1, 1, 1, 1, 1, 1, 1, 1, 1, 1, 1, 1, 1, 1, 1, 1, 1, 1, 1, 1, 1, 1, 1, 1, 1, 1, 0, 0])
_k = set([(0, 2), (0, 62), (1, 3), (1, 63), (2, 4), (3, 5), (4, 6), (5, 7), (6, 8), (7, 9), (8, 10), (9, 11), (10, 12), (11, 13), (12, 14), (13, 15), (14, 16), (15, 17), (16, 18), (17, 19), (18, 20), (19, 21), (20, 22), (21, 23), (22, 24), (23, 25), (24, 26), (25, 27), (26, 28), (27, 29), (28, 30), (29, 31), (30, 32), (31, 33), (32, 34), (33, 35), (34, 36), (35, 37), (36, 38), (37, 39), (38, 40), (39, 41), (40, 42), (41, 43), (42, 44), (43, 45), (44, 46), (45, 47), (46, 48), (47, 49), (48, 50), (49, 51), (50, 52), (51, 53), (52, 54), (53, 55), (54, 56), (55, 57), (56, 58), (57, 59), (58, 60), (59, 61), (60, 62), (61, 63)])
me_cylinder_001.attributes.new('sharp_edge', 'BOOLEAN', 'EDGE').data.foreach_set('value', [ (min(e.vertices), max(e.vertices)) in _k for e in me_cylinder_001.edges])
_uv = me_cylinder_001.uv_layers.new(name='UVMap')
_uv.uv.foreach_set('vector', [0.4662, 0.895, 0.4727, 0.6731, 0.5018, 0.6731, 0.4954, 0.895, 0.4954, 0.895, 0.5018, 0.6731, 0.5309, 0.6731, 0.5245, 0.895, 0.5245, 0.895, 0.5309, 0.6731, 0.5601, 0.6731, 0.5536, 0.895, 0.5536, 0.895, 0.5601, 0.6731, 0.5892, 0.6731, 0.5828, 0.895, 0.5828, 0.895, 0.5892, 0.6731, 0.6183, 0.6731, 0.6119, 0.895, 0.6119, 0.895, 0.6183, 0.6731, 0.6475, 0.6731, 0.641, 0.895, 0.641, 0.895, 0.6475, 0.6731, 0.6766, 0.6731, 0.6701, 0.895, 0.6701, 0.895, 0.6766, 0.6731, 0.7057, 0.6731, 0.6993, 0.895, 0.6993, 0.895, 0.7057, 0.6731, 0.7349, 0.6731, 0.7284, 0.895, 0.7284, 0.895, 0.7349, 0.6731, 0.764, 0.6731, 0.7575, 0.895, 0.7575, 0.895, 0.764, 0.6731, 0.7931, 0.6731, 0.7867, 0.895, 0.7867, 0.895, 0.7931, 0.6731, 0.8222, 0.6731, 0.8158, 0.895, 0.8158, 0.895, 0.8222, 0.6731, 0.8514, 0.6731, 0.8449, 0.895, 0.8449, 0.895, 0.8514, 0.6731, 0.8805, 0.6731, 0.874, 0.895, 0.874, 0.895, 0.8805, 0.6731, 0.9096, 0.6731, 0.9032, 0.8951, 0.9032, 0.8951, 0.9096, 0.6731, 0.9388, 0.6731, 0.9323, 0.8951, 0.0001725, 0.8951, 0.006592, 0.6731, 0.03572, 0.6731, 0.0293, 0.8951, 0.0293, 0.8951, 0.03572, 0.6731, 0.06485, 0.6731, 0.05843, 0.895, 0.05843, 0.895, 0.06485, 0.6731, 0.09398, 0.6731, 0.08756, 0.895, 0.08756, 0.895, 0.09398, 0.6731, 0.1231, 0.6731, 0.1167, 0.895, 0.1167, 0.895, 0.1231, 0.6731, 0.1522, 0.6731, 0.1458, 0.895, 0.1458, 0.895, 0.1522, 0.6731, 0.1814, 0.6731, 0.175, 0.895, 0.175, 0.895, 0.1814, 0.6731, 0.2105, 0.6731, 0.2041, 0.895, 0.2041, 0.895, 0.2105, 0.6731, 0.2396, 0.6731, 0.2332, 0.895, 0.2332, 0.895, 0.2396, 0.6731, 0.2688, 0.6731, 0.2623, 0.895, 0.2623, 0.895, 0.2688, 0.6731, 0.2979, 0.6731, 0.2915, 0.895, 0.2915, 0.895, 0.2979, 0.6731, 0.327, 0.6731, 0.3206, 0.895, 0.3206, 0.895, 0.327, 0.6731, 0.3562, 0.6731, 0.3497, 0.895, 0.3497, 0.895, 0.3562, 0.6731, 0.3853, 0.6731, 0.3789, 0.895, 0.3789, 0.895, 0.3853, 0.6731, 0.4144, 0.6731, 0.408, 0.895, 0.8469, 0.2645, 0.8321, 0.2717, 0.8593, 0.2538, 0.4371, 0.895, 0.4435, 0.6731, 0.4727, 0.6731, 0.4662, 0.895, 0.408, 0.895, 0.4144, 0.6731, 0.4435, 0.6731, 0.4371, 0.895, 0.9998, 0.3691, 0.8685, 0.3984, 0.8354, 0.3932, 0.8321, 0.2717, 0.811, 0.2772, 0.8593, 0.2538, 0.811, 0.2772, 0.7869, 0.2779, 0.8593, 0.2538, 0.7869, 0.2779, 0.7613, 0.2726, 0.8593, 0.2538, 0.7613, 0.2726, 0.7362, 0.2611, 0.8593, 0.2538, 0.7362, 0.2611, 0.7132, 0.2433, 0.8593, 0.2538, 0.7132, 0.2433, 0.6941, 0.2199, 0.8593, 0.2538, 0.6941, 0.2199, 0.6804, 0.1919, 0.8593, 0.2538, 0.6804, 0.1919, 0.6731, 0.1607, 0.8593, 0.2538, 0.6795, 0.1041, 0.6931, 0.07386, 0.8593, 0.2538, 0.6931, 0.07386, 0.7134, 0.04721, 0.8593, 0.2538, 0.7134, 0.04721, 0.7321, 0.03, 0.7545, 0.01819, 0.8593, 0.2538, 0.7134, 0.04721, 0.7545, 0.01819, 0.8522, 0.003594, 0.7923, 0.004638, 0.8222, 0.0001725, 0.8522, 0.003594, 0.7545, 0.01819, 0.7923, 0.004638, 0.8593, 0.2538, 0.7545, 0.01819, 0.8485, 0.1232, 0.8843, 0.006827, 0.8522, 0.003594, 0.8685, 0.003102, 0.9039, 0.01577, 0.8522, 0.003594, 0.8843, 0.006827, 0.9229, 0.03035, 0.8522, 0.003594, 0.9039, 0.01577, 0.9392, 0.05031, 0.8522, 0.003594, 0.9229, 0.03035, 0.9513, 0.07487, 0.8522, 0.003594, 0.9392, 0.05031, 0.9578, 0.1028, 0.8522, 0.003594, 0.9513, 0.07487, 0.9578, 0.1327, 0.8522, 0.003594, 0.9578, 0.1028, 0.9509, 0.1628, 0.8522, 0.003594, 0.9578, 0.1327, 0.8903, 0.2389, 0.8593, 0.2538, 0.9165, 0.2165, 0.8593, 0.2538, 0.8485, 0.1232, 0.9165, 0.2165, 0.8522, 0.003594, 0.9509, 0.1628, 0.9369, 0.1913, 0.9165, 0.2165, 0.8522, 0.003594, 0.9369, 0.1913, 0.7545, 0.01819, 0.8522, 0.003594, 0.8485, 0.1232, 0.8485, 0.1232, 0.8522, 0.003594, 0.9165, 0.2165, 0.2723, 0.4007, 0.0001725, 0.4906, 0.0001731, 0.1824, 0.2723, 0.2723, 0.8354, 0.3932, 0.6731, 0.3691, 0.9998, 0.3691, 0.6728, 0.4906, 0.4007, 0.4007, 0.4007, 0.2723, 0.6728, 0.1824, 0.4007, 0.4007, 0.2723, 0.4007, 0.2723, 0.2723, 0.4007, 0.2723, 0.2723, 0.2723, 0.1824, 0.0001725, 0.4906, 0.0001729, 0.4007, 0.2723, 0.4007, 0.4007, 0.4906, 0.6728, 0.1824, 0.6728, 0.2723, 0.4007, 0.6731, 0.3691, 0.8354, 0.3932, 0.8017, 0.3987, 0.6731, 0.3691, 0.8017, 0.3987, 0.7763, 0.4066, 0.6731, 0.3691, 0.7763, 0.4066, 0.7547, 0.4179, 0.6731, 0.3691, 0.7547, 0.4179, 0.7358, 0.4334, 0.6731, 0.3691, 0.7358, 0.4334, 0.7204, 0.4528, 0.6731, 0.3691, 0.7204, 0.4528, 0.7083, 0.4731, 0.6731, 0.3691, 0.7083, 0.4731, 0.7003, 0.4967, 0.6731, 0.3691, 0.7003, 0.4967, 0.6972, 0.5199, 0.6731, 0.3691, 0.6972, 0.5199, 0.6744, 0.6645, 0.6744, 0.6645, 0.6972, 0.5199, 0.7004, 0.5432, 0.6744, 0.6645, 0.7004, 0.5432, 0.7079, 0.5654, 0.6744, 0.6645, 0.7079, 0.5654, 0.7195, 0.5855, 0.6744, 0.6645, 0.7195, 0.5855, 0.7355, 0.6032, 0.6744, 0.6645, 0.7355, 0.6032, 0.7558, 0.6181, 0.6744, 0.6645, 0.7558, 0.6181, 0.7797, 0.6294, 0.6744, 0.6645, 0.7797, 0.6294, 0.8093, 0.6379, 0.6744, 0.6645, 0.8093, 0.6379, 0.8442, 0.6443, 0.8442, 0.6443, 0.9817, 0.6728, 0.6744, 0.6645, 0.9817, 0.6728, 0.8442, 0.6443, 0.8765, 0.6419, 0.9817, 0.6728, 0.8765, 0.6419, 0.8954, 0.637, 0.9817, 0.6728, 0.8954, 0.637, 0.9115, 0.6281, 0.9817, 0.6728, 0.9115, 0.6281, 0.9285, 0.6156, 0.9817, 0.6728, 0.9285, 0.6156, 0.9427, 0.5999, 0.9817, 0.6728, 0.9427, 0.5999, 0.9534, 0.5817, 0.9817, 0.6728, 0.9534, 0.5817, 0.9613, 0.5594, 0.9817, 0.6728, 0.9613, 0.5594, 0.9682, 0.5273, 0.9682, 0.5273, 0.9998, 0.3691, 0.9817, 0.6728, 0.9998, 0.3691, 0.9682, 0.5273, 0.965, 0.496, 0.9998, 0.3691, 0.965, 0.496, 0.9584, 0.4716, 0.9998, 0.3691, 0.9584, 0.4716, 0.9481, 0.4508, 0.9998, 0.3691, 0.9481, 0.4508, 0.9335, 0.4325, 0.9998, 0.3691, 0.9335, 0.4325, 0.9152, 0.4175, 0.9998, 0.3691, 0.9152, 0.4175, 0.8939, 0.4063, 0.9998, 0.3691, 0.8939, 0.4063, 0.8685, 0.3984, 0.6731, 0.1607, 0.6731, 0.132, 0.8593, 0.2538, 0.6731, 0.132, 0.6795, 0.1041, 0.8593, 0.2538])
me_cylinder_001.materials.append(mat_amaintexture)
me_cylinder_001.materials.append(mat_fullbright)
me_cylinder_001.materials.append(mat_basicmetal)
me_cylinder_001.materials.append(mat_othermetal)
me_cylinder_001.materials.append(mat_flatmat)
me_cylinder_001.use_remesh_preserve_volume = False
me_cylinder_001.use_remesh_preserve_attributes = False
me_cylinder_001.use_mirror_vertex_groups = False
me_cylinder_001.update()

# ---- objects
ob_lamp = bpy.data.objects.new('Lamp', light_lamp)
ob_camera = bpy.data.objects.new('Camera', cam_camera)
ob_bsplane = bpy.data.objects.new('bsplane', None)
ob_camera_001 = bpy.data.objects.new('Camera.001', cam_camera_001)
ob_duhiky_lod0 = bpy.data.objects.new('duhiky-lod0', me_cylinder)
ob_hp_capcomponent = bpy.data.objects.new('hp-capcomponent', None)
ob_engine2_lod0 = bpy.data.objects.new('engine2-lod0', me_cube_002)
ob_engine1_lod0 = bpy.data.objects.new('engine1-lod0', me_cube_001)
ob_hp_bridge_attach = bpy.data.objects.new('hp-bridge_attach', None)
ob_bridge_lod0 = bpy.data.objects.new('bridge-lod0', me_cube)
ob_turbase_lod0 = bpy.data.objects.new('turbase-lod0', me_sphere_001)
ob_hp_brlatch = bpy.data.objects.new('hp-brlatch', None)
ob_turbrl_lod0 = bpy.data.objects.new('turbrl-lod0', me_cylinder_002)
ob_collsphr = bpy.data.objects.new('collsphr', None)
ob_hp_mis2 = bpy.data.objects.new('hp-mis2', None)
ob_hp_gun1 = bpy.data.objects.new('hp-gun1', None)
ob_hp_gun2 = bpy.data.objects.new('hp-gun2', None)
ob_hp_mis1 = bpy.data.objects.new('hp-mis1', None)
ob_hp_cockpit = bpy.data.objects.new('hp-cockpit', None)
ob_duhiky_lod1 = bpy.data.objects.new('duhiky-lod1', me_cylinder_001)
ob_hp_zturret2 = bpy.data.objects.new('hp-zturret2', None)
ob_hp_zturret1 = bpy.data.objects.new('hp-zturret1', None)
ob_hp_yturret4 = bpy.data.objects.new('hp-yturret4', None)
ob_hp_yturret3 = bpy.data.objects.new('hp-yturret3', None)
ob_hp_yturret2 = bpy.data.objects.new('hp-yturret2', None)
ob_hp_yturret1 = bpy.data.objects.new('hp-yturret1', None)
ob_hp_xturret4 = bpy.data.objects.new('hp-xturret4', None)
ob_hp_xturret3 = bpy.data.objects.new('hp-xturret3', None)
ob_hp_xturret2 = bpy.data.objects.new('hp-xturret2', None)
ob_hp_xturret1 = bpy.data.objects.new('hp-xturret1', None)
ob_hp_test_turret1 = bpy.data.objects.new('hp-test_turret1', None)
ob_hp_test_turret2 = bpy.data.objects.new('hp-test_turret2', None)
ob_hp_test_turret3 = bpy.data.objects.new('hp-test_turret3', None)
ob_hp_test_turret4 = bpy.data.objects.new('hp-test_turret4', None)
ob_hp_rear_turret = bpy.data.objects.new('hp-rear_turret', None)
ob_hp_side_turret = bpy.data.objects.new('hp-side_turret', None)
ob_hp_top_turret = bpy.data.objects.new('hp-top_turret', None)
ob_lamp_002 = bpy.data.objects.new('Lamp.002', light_lamp_002)
ob_lamp_001 = bpy.data.objects.new('Lamp.001', light_lamp_001)

# ---- transforms, parenting, visibility, modifiers, constraints
ob_lamp.location = (4.076, 1.005, 5.904)
ob_lamp.rotation_euler = (0.6503, 0.05522, 1.866)
ob_lamp.lock_rotations_4d = False
ob_lamp.empty_display_type = 'ARROWS'
ob_lamp.color = (0.0, 0.0, 0.0, 0.0)
ob_lamp.lineart.crease_threshold = 0.0
ob_camera.location = (7.481, -6.508, 5.344)
ob_camera.rotation_euler = (1.109, 0.01082, 0.8149)
ob_camera.lock_rotations_4d = False
ob_camera.empty_display_type = 'ARROWS'
ob_camera.color = (0.0, 0.0, 0.0, 0.0)
ob_camera.display_type = 'WIRE'
ob_camera.lineart.crease_threshold = 0.0
ob_bsplane.location = (0.0, 0.0, 0.0)
ob_bsplane.empty_display_type = 'CIRCLE'
ob_bsplane.empty_image_offset = (0.0, 0.0)
ob_bsplane.lineart.crease_threshold = 0.0
ob_camera_001.location = (7.481, -6.508, 5.344)
ob_camera_001.rotation_euler = (1.109, 0.01082, 0.8149)
ob_camera_001.lock_rotations_4d = False
ob_camera_001.empty_display_type = 'ARROWS'
ob_camera_001.color = (0.0, 0.0, 0.0, 0.0)
ob_camera_001.display_type = 'WIRE'
ob_camera_001.lineart.crease_threshold = 0.0
ob_duhiky_lod0.location = (0.0, 0.0, 0.0)
ob_duhiky_lod0.lineart.crease_threshold = 0.0
_m = ob_duhiky_lod0.modifiers.new('EdgeSplit', 'EDGE_SPLIT')
_m.split_angle = 0.009139
_m.use_edge_angle = False
ob_hp_capcomponent.parent = ob_duhiky_lod0
ob_hp_capcomponent.location = (0.0, 0.0, 0.0)
ob_hp_capcomponent.empty_display_type = 'ARROWS'
ob_hp_capcomponent.empty_image_offset = (0.0, 0.0)
ob_hp_capcomponent.lineart.crease_threshold = 0.0
ob_engine2_lod0.parent = ob_hp_capcomponent
ob_engine2_lod0.location = (0.0, 0.0, 0.0)
ob_engine2_lod0.scale = (-1.0, 1.0, 1.0)
ob_engine2_lod0.lineart.crease_threshold = 0.0
_m = ob_engine2_lod0.modifiers.new('EdgeSplit', 'EDGE_SPLIT')
_m.use_edge_angle = False
ob_engine1_lod0.parent = ob_hp_capcomponent
ob_engine1_lod0.location = (0.0, 0.0, 0.0)
ob_engine1_lod0.lineart.crease_threshold = 0.0
_m = ob_engine1_lod0.modifiers.new('EdgeSplit', 'EDGE_SPLIT')
_m.use_edge_angle = False
ob_hp_bridge_attach.parent = ob_duhiky_lod0
ob_hp_bridge_attach.location = (-0.0069, -1.728, 1.401)
ob_hp_bridge_attach.empty_display_type = 'ARROWS'
ob_hp_bridge_attach.empty_image_offset = (0.0, 0.0)
ob_hp_bridge_attach.lineart.crease_threshold = 0.0
ob_bridge_lod0.parent = ob_hp_bridge_attach
ob_bridge_lod0.location = (0.0, 0.2804, 0.2964)
ob_bridge_lod0.lineart.crease_threshold = 0.0
_m = ob_bridge_lod0.modifiers.new('EdgeSplit', 'EDGE_SPLIT')
_m.use_edge_angle = False
ob_turbase_lod0.parent = ob_duhiky_lod0
ob_turbase_lod0.location = (0.0, -0.3681, 1.132)
ob_turbase_lod0.lineart.crease_threshold = 0.0
_m = ob_turbase_lod0.modifiers.new('EdgeSplit', 'EDGE_SPLIT')
_m.use_edge_angle = False
ob_hp_brlatch.parent = ob_turbase_lod0
ob_hp_brlatch.matrix_parent_inverse = Matrix(((1.0, 0.0, 0.0, -0.0), (0.0, 1.0, 0.0, 0.3681), (0.0, 0.0, 1.0, -1.132), (0.0, 0.0, 0.0, 1.0)))
ob_hp_brlatch.location = (0.0, -0.3295, 1.184)
ob_hp_brlatch.empty_display_type = 'ARROWS'
ob_hp_brlatch.empty_image_offset = (0.0, 0.0)
ob_hp_brlatch.lineart.crease_threshold = 0.0
ob_turbrl_lod0.parent = ob_hp_brlatch
ob_turbrl_lod0.location = (0.0, 0.0, 0.0)
ob_turbrl_lod0.scale = (0.14, 0.14, 0.14)
ob_turbrl_lod0.lineart.crease_threshold = 0.0
_m = ob_turbrl_lod0.modifiers.new('EdgeSplit', 'EDGE_SPLIT')
_m.use_edge_angle = False
ob_collsphr.parent = ob_duhiky_lod0
ob_collsphr.location = (0.0, -0.7007, 0.0)
ob_collsphr.scale = (5.0, 5.0, 5.0)
ob_collsphr.empty_display_type = 'SPHERE'
ob_collsphr.empty_image_offset = (0.0, 0.0)
ob_collsphr.lineart.crease_threshold = 0.0
ob_hp_mis2.parent = ob_duhiky_lod0
ob_hp_mis2.location = (0.01407, 1.004, -0.9707)
ob_hp_mis2.rotation_euler = (-1.571, -0.0, 0.0)
ob_hp_mis2.empty_display_type = 'ARROWS'
ob_hp_mis2.empty_image_offset = (0.0, 0.0)
ob_hp_mis2.lineart.crease_threshold = 0.0
ob_hp_gun1.parent = ob_duhiky_lod0
ob_hp_gun1.location = (-0.9482, 1.116, 0.0)
ob_hp_gun1.rotation_euler = (-1.571, -0.0, 0.0)
ob_hp_gun1.empty_display_type = 'ARROWS'
ob_hp_gun1.empty_image_offset = (0.0, 0.0)
ob_hp_gun1.lineart.crease_threshold = 0.0
ob_hp_gun2.parent = ob_duhiky_lod0
ob_hp_gun2.location = (1.019, 1.116, 0.0)
ob_hp_gun2.rotation_euler = (-1.571, -0.0, 0.0)
ob_hp_gun2.empty_display_type = 'ARROWS'
ob_hp_gun2.empty_image_offset = (0.0, 0.0)
ob_hp_gun2.lineart.crease_threshold = 0.0
ob_hp_mis1.parent = ob_duhiky_lod0
ob_hp_mis1.location = (0.01407, 1.004, 1.05)
ob_hp_mis1.rotation_euler = (-1.571, -0.0, 0.0)
ob_hp_mis1.empty_display_type = 'ARROWS'
ob_hp_mis1.empty_image_offset = (0.0, 0.0)
ob_hp_mis1.lineart.crease_threshold = 0.0
ob_hp_cockpit.parent = ob_duhiky_lod0
ob_hp_cockpit.location = (0.2793, 1.095, 0.03705)
ob_hp_cockpit.rotation_euler = (-1.571, -0.0, 0.0)
ob_hp_cockpit.empty_display_type = 'ARROWS'
ob_hp_cockpit.empty_image_offset = (0.0, 0.0)
ob_hp_cockpit.lineart.crease_threshold = 0.0
ob_duhiky_lod1.location = (0.0, 0.0, 0.0)
ob_duhiky_lod1.lineart.crease_threshold = 0.0
_m = ob_duhiky_lod1.modifiers.new('EdgeSplit', 'EDGE_SPLIT')
_m.split_angle = 0.009139
_m.use_edge_angle = False
ob_hp_zturret2.parent = ob_duhiky_lod1
ob_hp_zturret2.location = (-0.6321, -0.01265, 1.105)
ob_hp_zturret2.rotation_euler = (0.0, -0.0, 0.7854)
ob_hp_zturret2.empty_display_type = 'ARROWS'
ob_hp_zturret2.empty_image_offset = (0.0, 0.0)
ob_hp_zturret2.lineart.crease_threshold = 0.0
ob_hp_zturret1.parent = ob_duhiky_lod1
ob_hp_zturret1.location = (0.745, 0.0, 1.115)
ob_hp_zturret1.rotation_euler = (0.0, -0.0, -0.7854)
ob_hp_zturret1.empty_display_type = 'ARROWS'
ob_hp_zturret1.empty_image_offset = (0.0, 0.0)
ob_hp_zturret1.lineart.crease_threshold = 0.0
ob_hp_yturret4.parent = ob_duhiky_lod1
ob_hp_yturret4.location = (1.21, -1.004, -1.201)
ob_hp_yturret4.rotation_euler = (-0.0, 2.356, 0.0)
ob_hp_yturret4.empty_display_type = 'ARROWS'
ob_hp_yturret4.empty_image_offset = (0.0, 0.0)
ob_hp_yturret4.lineart.crease_threshold = 0.0
ob_hp_yturret3.parent = ob_duhiky_lod1
ob_hp_yturret3.location = (-1.191, -1.004, -1.201)
ob_hp_yturret3.rotation_euler = (-0.0, -2.356, -0.0)
ob_hp_yturret3.empty_display_type = 'ARROWS'
ob_hp_yturret3.empty_image_offset = (0.0, 0.0)
ob_hp_yturret3.lineart.crease_threshold = 0.0
ob_hp_yturret2.parent = ob_duhiky_lod1
ob_hp_yturret2.location = (-1.191, -1.004, 1.198)
ob_hp_yturret2.rotation_euler = (0.0, -0.7854, 0.0)
ob_hp_yturret2.empty_display_type = 'ARROWS'
ob_hp_yturret2.empty_image_offset = (0.0, 0.0)
ob_hp_yturret2.lineart.crease_threshold = 0.0
ob_hp_yturret1.parent = ob_duhiky_lod1
ob_hp_yturret1.location = (1.226, -1.004, 1.198)
ob_hp_yturret1.rotation_euler = (0.0, 0.7854, 0.0)
ob_hp_yturret1.empty_display_type = 'ARROWS'
ob_hp_yturret1.empty_image_offset = (0.0, 0.0)
ob_hp_yturret1.lineart.crease_threshold = 0.0
ob_hp_xturret4.parent = ob_duhiky_lod1
ob_hp_xturret4.location = (9.313e-10, -3.013, -0.5173)
ob_hp_xturret4.rotation_euler = (2.356, -0.0, 0.0)
ob_hp_xturret4.empty_display_type = 'ARROWS'
ob_hp_xturret4.empty_image_offset = (0.0, 0.0)
ob_hp_xturret4.lineart.crease_threshold = 0.0
ob_hp_xturret3.parent = ob_duhiky_lod1
ob_hp_xturret3.location = (0.0, 0.9817, -1.008)
ob_hp_xturret3.rotation_euler = (-2.356, -0.0, 0.0)
ob_hp_xturret3.empty_display_type = 'ARROWS'
ob_hp_xturret3.empty_image_offset = (0.0, 0.0)
ob_hp_xturret3.lineart.crease_threshold = 0.0
ob_hp_xturret2.parent = ob_duhiky_lod1
ob_hp_xturret2.location = (9.313e-10, -3.013, 0.5374)
ob_hp_xturret2.rotation_euler = (0.7854, -0.0, 0.0)
ob_hp_xturret2.empty_display_type = 'ARROWS'
ob_hp_xturret2.empty_image_offset = (0.0, 0.0)
ob_hp_xturret2.lineart.crease_threshold = 0.0
ob_hp_xturret1.parent = ob_duhiky_lod1
ob_hp_xturret1.location = (0.0, 0.9817, 1.034)
ob_hp_xturret1.rotation_euler = (-0.7854, -0.0, 0.0)
ob_hp_xturret1.empty_display_type = 'ARROWS'
ob_hp_xturret1.empty_image_offset = (0.0, 0.0)
ob_hp_xturret1.lineart.crease_threshold = 0.0
ob_hp_test_turret1.parent = ob_duhiky_lod1
ob_hp_test_turret1.location = (0.0, -0.5788, 1.141)
ob_hp_test_turret1.rotation_euler = (0.0, -0.0, 1.571)
ob_hp_test_turret1.empty_display_type = 'ARROWS'
ob_hp_test_turret1.empty_image_offset = (0.0, 0.0)
ob_hp_test_turret1.hide_viewport = True
ob_hp_test_turret1.lineart.crease_threshold = 0.0
ob_hp_test_turret2.parent = ob_duhiky_lod1
ob_hp_test_turret2.location = (1.001, -0.3213, 0.6284)
ob_hp_test_turret2.rotation_euler = (-0.4269, 0.8873, -0.6426)
ob_hp_test_turret2.empty_display_type = 'ARROWS'
ob_hp_test_turret2.empty_image_offset = (0.0, 0.0)
ob_hp_test_turret2.hide_viewport = True
ob_hp_test_turret2.lineart.crease_threshold = 0.0
ob_hp_test_turret3.parent = ob_duhiky_lod1
ob_hp_test_turret3.location = (-1.069, -0.5788, 0.1013)
ob_hp_test_turret3.rotation_euler = (-0.0, -1.571, 0.0)
ob_hp_test_turret3.empty_display_type = 'ARROWS'
ob_hp_test_turret3.empty_image_offset = (0.0, 0.0)
ob_hp_test_turret3.hide_viewport = True
ob_hp_test_turret3.lineart.crease_threshold = 0.0
ob_hp_test_turret4.parent = ob_duhiky_lod1
ob_hp_test_turret4.location = (0.01668, -0.5788, -1.035)
ob_hp_test_turret4.rotation_euler = (-3.142, -0.0, 0.0)
ob_hp_test_turret4.empty_display_type = 'ARROWS'
ob_hp_test_turret4.empty_image_offset = (0.0, 0.0)
ob_hp_test_turret4.hide_viewport = True
ob_hp_test_turret4.lineart.crease_threshold = 0.0
ob_hp_rear_turret.parent = ob_duhiky_lod1
ob_hp_rear_turret.location = (0.0, -3.0, 0.0)
ob_hp_rear_turret.rotation_euler = (1.571, -0.0, 0.0)
ob_hp_rear_turret.empty_display_type = 'ARROWS'
ob_hp_rear_turret.empty_image_offset = (0.0, 0.0)
ob_hp_rear_turret.hide_viewport = True
ob_hp_rear_turret.lineart.crease_threshold = 0.0
ob_hp_side_turret.parent = ob_duhiky_lod1
ob_hp_side_turret.location = (0.8261, -2.071, -0.1553)
ob_hp_side_turret.rotation_euler = (0.336, 1.571, 0.0)
ob_hp_side_turret.empty_display_type = 'ARROWS'
ob_hp_side_turret.empty_image_offset = (0.0, 0.0)
ob_hp_side_turret.hide_viewport = True
ob_hp_side_turret.lineart.crease_threshold = 0.0
ob_hp_top_turret.parent = ob_duhiky_lod1
ob_hp_top_turret.location = (0.0, -2.071, 0.8264)
ob_hp_top_turret.rotation_mode = 'XZY'
ob_hp_top_turret.rotation_euler = (0.3379, -0.0, 0.0)
ob_hp_top_turret.empty_display_type = 'ARROWS'
ob_hp_top_turret.empty_image_offset = (0.0, 0.0)
ob_hp_top_turret.hide_viewport = True
ob_hp_top_turret.lineart.crease_threshold = 0.0
ob_lamp_002.location = (-3.792, 0.2747, -3.636)
ob_lamp_002.rotation_euler = (-4.048, -0.1414, -1.903)
ob_lamp_002.lock_rotations_4d = False
ob_lamp_002.empty_display_type = 'ARROWS'
ob_lamp_002.color = (0.0, 0.0, 0.0, 0.0)
ob_lamp_002.lineart.crease_threshold = 0.0
ob_lamp_001.location = (2.268, 0.06053, 2.93)
ob_lamp_001.rotation_euler = (0.6503, 0.05522, 1.866)
ob_lamp_001.lock_rotations_4d = False
ob_lamp_001.empty_display_type = 'ARROWS'
ob_lamp_001.color = (0.0, 0.0, 0.0, 0.0)
ob_lamp_001.lineart.crease_threshold = 0.0

# ---- collection membership
col_collection_1.objects.link(ob_lamp)
col_collection_1.objects.link(ob_camera)
col_collection_1.objects.link(ob_bsplane)
col_collection_1.objects.link(ob_camera_001)
col_collection_1.objects.link(ob_duhiky_lod0)
col_collection_1.objects.link(ob_hp_capcomponent)
col_collection_1.objects.link(ob_engine2_lod0)
col_collection_1.objects.link(ob_engine1_lod0)
col_collection_1.objects.link(ob_hp_bridge_attach)
col_collection_1.objects.link(ob_bridge_lod0)
col_collection_1.objects.link(ob_turbase_lod0)
col_collection_1.objects.link(ob_hp_brlatch)
col_collection_1.objects.link(ob_turbrl_lod0)
col_collection_1.objects.link(ob_collsphr)
col_collection_1.objects.link(ob_hp_mis2)
col_collection_1.objects.link(ob_hp_gun1)
col_collection_1.objects.link(ob_hp_gun2)
col_collection_1.objects.link(ob_hp_mis1)
col_collection_1.objects.link(ob_hp_cockpit)
col_collection_1.objects.link(ob_duhiky_lod1)
col_collection_1.objects.link(ob_hp_zturret2)
col_collection_1.objects.link(ob_hp_zturret1)
col_collection_1.objects.link(ob_hp_yturret4)
col_collection_1.objects.link(ob_hp_yturret3)
col_collection_1.objects.link(ob_hp_yturret2)
col_collection_1.objects.link(ob_hp_yturret1)
col_collection_1.objects.link(ob_hp_xturret4)
col_collection_1.objects.link(ob_hp_xturret3)
col_collection_1.objects.link(ob_hp_xturret2)
col_collection_1.objects.link(ob_hp_xturret1)
col_collection_1.objects.link(ob_hp_test_turret1)
col_collection_1.objects.link(ob_hp_test_turret2)
col_collection_1.objects.link(ob_hp_test_turret3)
col_collection_1.objects.link(ob_hp_test_turret4)
col_collection_1.objects.link(ob_hp_rear_turret)
col_collection_1.objects.link(ob_hp_side_turret)
col_collection_1.objects.link(ob_hp_top_turret)
col_collection_1.objects.link(ob_lamp_002)
col_collection_1.objects.link(ob_lamp_001)

# ---- scene / render settings (as saved in the file)
scene.camera = ob_camera
scene.frame_start = 1; scene.frame_end = 250; scene.frame_set(1)
scene.render.engine = 'BLENDER_EEVEE_NEXT'
scene.render.image_settings.compression = 90
scene.render.resolution_percentage = 50
scene.render.dither_intensity = 0.0
scene.cycles.use_denoising = False
scene.cycles.samples = 10
scene.cycles.sampling_pattern = 'TABULATED_SOBOL'
scene.cycles.light_sampling_threshold = 0.0
scene.cycles.use_adaptive_sampling = False
scene.cycles.use_light_tree = False
scene.cycles.blur_glossy = 0.0
scene.cycles.volume_bounces = 1
scene.cycles.pixel_filter_type = 'GAUSSIAN'
scene.cycles.sample_clamp_indirect = 0.0
scene.view_settings.view_transform = 'Standard'
bpy.context.view_layer.update()

